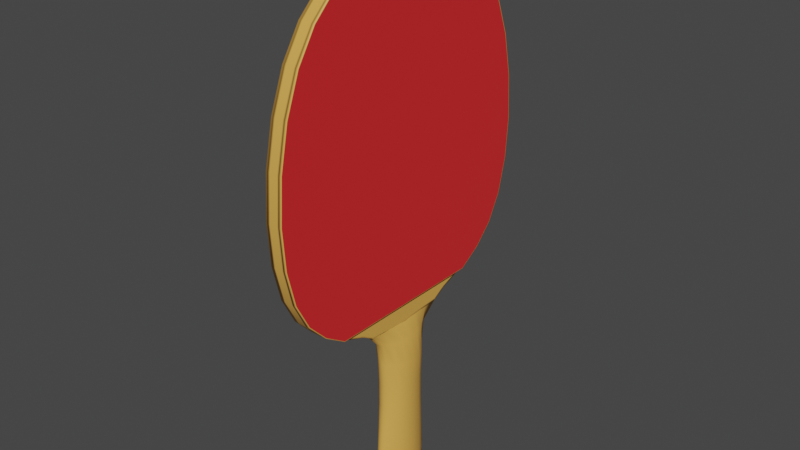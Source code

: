 # Source: ping_pong_paddle.blend  (saved by Blender 2.80.75; exported with 4.5.12 LTS)
import bpy
from mathutils import Matrix  # noqa: F401  (used for matrix-valued properties, if any)

bpy.ops.wm.read_factory_settings(use_empty=True)
scene = bpy.context.scene
scene.name = 'Scene'

# ---- collections
col_collection = bpy.data.collections.new('Collection'); scene.collection.children.link(col_collection)

# ---- materials (node trees are filled in below, after node groups)
mat_wood = bpy.data.materials.new('wood')
mat_wood.use_transparent_shadow = False
mat_rubber = bpy.data.materials.new('rubber')
mat_rubber.use_transparent_shadow = False
mat_rubber_black = bpy.data.materials.new('rubber black')
mat_rubber_black.use_transparent_shadow = False

# ---- material node trees
mat_wood.use_nodes = True; mat_wood.node_tree.nodes.clear()
_N = mat_wood.node_tree.nodes; _L = mat_wood.node_tree.links
n0 = _N.new('ShaderNodeOutputMaterial'); n0.name = 'Material Output'; n0.location = (300, 300)
n1 = _N.new('ShaderNodeBsdfPrincipled'); n1.name = 'Principled BSDF'; n1.location = (10, 300)
n1.distribution = 'GGX'
n1.subsurface_method = 'BURLEY'
n1.inputs[0].default_value = (0.8, 0.4168, 0.08301, 1.0)
n1.inputs[3].default_value = 1.45
n1.inputs[27].default_value = (0.0, 0.0, 0.0, 1.0)
n1.inputs[28].default_value = 1.0
_L.new(n1.outputs[0], n0.inputs[0])
n0.is_active_output = True
mat_rubber.use_nodes = True; mat_rubber.node_tree.nodes.clear()
_N = mat_rubber.node_tree.nodes; _L = mat_rubber.node_tree.links
n0 = _N.new('ShaderNodeOutputMaterial'); n0.name = 'Material Output'; n0.location = (300, 300)
n1 = _N.new('ShaderNodeBsdfPrincipled'); n1.name = 'Principled BSDF'; n1.location = (10, 300)
n1.distribution = 'GGX'
n1.subsurface_method = 'BURLEY'
n1.inputs[0].default_value = (0.8, 0.02428, 0.02739, 1.0)
n1.inputs[3].default_value = 1.45
n1.inputs[27].default_value = (0.0, 0.0, 0.0, 1.0)
n1.inputs[28].default_value = 1.0
_L.new(n1.outputs[0], n0.inputs[0])
n0.is_active_output = True
mat_rubber_black.use_nodes = True; mat_rubber_black.node_tree.nodes.clear()
_N = mat_rubber_black.node_tree.nodes; _L = mat_rubber_black.node_tree.links
n0 = _N.new('ShaderNodeOutputMaterial'); n0.name = 'Material Output'; n0.location = (300, 300)
n1 = _N.new('ShaderNodeBsdfPrincipled'); n1.name = 'Principled BSDF'; n1.location = (10, 300)
n1.distribution = 'GGX'
n1.subsurface_method = 'BURLEY'
n1.inputs[0].default_value = (0.01109, 0.01109, 0.01109, 1.0)
n1.inputs[3].default_value = 1.45
n1.inputs[27].default_value = (0.0, 0.0, 0.0, 1.0)
n1.inputs[28].default_value = 1.0
_L.new(n1.outputs[0], n0.inputs[0])
n0.is_active_output = True

# ---- world
world_world = bpy.data.worlds.new('World'); scene.world = world_world
world_world.use_nodes = True; world_world.node_tree.nodes.clear()
_N = world_world.node_tree.nodes; _L = world_world.node_tree.links
n0 = _N.new('ShaderNodeOutputWorld'); n0.name = 'World Output'; n0.location = (300, 300)
n1 = _N.new('ShaderNodeBackground'); n1.name = 'Background'; n1.location = (10, 300)
n1.inputs[0].default_value = (0.05088, 0.05088, 0.05088, 1.0)
_L.new(n1.outputs[0], n0.inputs[0])
n0.is_active_output = True
world_world.color = (0.05088, 0.05088, 0.05088)
world_world.use_sun_shadow = False
world_world.sun_shadow_jitter_overblur = 0.0

# ---- meshes
me_cylinder_001 = bpy.data.meshes.new('Cylinder.001')
me_cylinder_001.from_pydata([(0.0382, 0.2927, -1.305), (-0.0382, 0.2927, -1.305), (0.03994, 7.55e-08, -1.322), (-0.03995, 7.55e-08, -1.322), (0.0382, -0.2927, -1.305), (-0.0382, -0.2927, -1.305), (-0.04846, 0.1571, -2.397), (0.04846, 0.1571, -2.397), (0.09863, 4.049e-07, -2.403), (-0.09863, 4.049e-07, -2.403), (0.04846, -0.1571, -2.397), (-0.04846, -0.1571, -2.397), (-0.08206, 1.058e-07, -1.425), (-0.1095, 1.586e-07, -1.584), (-0.1095, 2.047e-07, -1.744), (-0.1095, 2.453e-07, -1.904), (-0.1095, 2.902e-07, -2.064), (-0.1095, 3.418e-07, -2.223), (-0.03307, 0.1799, -2.206), (-0.03528, 0.1673, -2.047), (-0.03831, 0.1545, -1.887), (-0.03831, 0.1545, -1.727), (-0.03528, 0.1673, -1.567), (-0.03008, 0.193, -1.408), (0.03307, 0.1799, -2.206), (0.03528, 0.1673, -2.047), (0.03831, 0.1545, -1.887), (0.03831, 0.1545, -1.727), (0.03528, 0.1673, -1.567), (0.03008, 0.193, -1.408), (-0.03008, -0.193, -1.408), (-0.03528, -0.1673, -1.567), (-0.03831, -0.1545, -1.727), (-0.03831, -0.1545, -1.887), (-0.03528, -0.1673, -2.047), (-0.03307, -0.1799, -2.206), (0.1095, 3.418e-07, -2.223), (0.1095, 2.902e-07, -2.064), (0.1095, 2.453e-07, -1.904), (0.1095, 2.047e-07, -1.744), (0.1095, 1.586e-07, -1.584), (0.08206, 1.058e-07, -1.425), (0.03008, -0.193, -1.408), (0.03528, -0.1673, -1.567), (0.03831, -0.1545, -1.727), (0.03831, -0.1545, -1.887), (0.03528, -0.1673, -2.047), (0.03307, -0.1799, -2.206), (-0.1088, 3.908e-07, -2.39), (-0.03283, -0.1816, -2.377), (0.03284, -0.1816, -2.377), (-0.03283, 0.1816, -2.377), (0.03284, 0.1816, -2.377), (0.1088, 3.908e-07, -2.39), (-0.03215, 0.1876, -2.339), (0.03215, 0.1876, -2.339), (0.1095, 3.809e-07, -2.356), (-0.1095, 3.809e-07, -2.356), (-0.03215, -0.1876, -2.339), (0.03215, -0.1876, -2.339), (0.0403, 0.1952, -1.311), (0.03636, 0.09758, -1.316), (-0.03637, 0.09758, -1.316), (-0.0403, 0.1952, -1.311), (0.07739, 0.1072, -2.4), (0.09488, 0.05361, -2.403), (-0.09487, 0.05361, -2.403), (-0.07738, 0.1072, -2.4), (0.05445, 0.1395, -1.413), (0.07986, 0.06975, -1.419), (0.07625, 0.1209, -1.573), (0.1051, 0.06047, -1.579), (0.07982, 0.1117, -1.733), (0.1056, 0.05587, -1.739), (0.07982, 0.1117, -1.893), (0.1056, 0.05587, -1.898), (0.07625, 0.1209, -2.052), (0.1051, 0.06047, -2.058), (0.07275, 0.1301, -2.212), (0.1045, 0.06503, -2.218), (-0.07986, 0.06975, -1.419), (-0.05446, 0.1395, -1.413), (-0.1051, 0.06047, -1.579), (-0.07625, 0.1209, -1.573), (-0.1056, 0.05587, -1.739), (-0.07982, 0.1117, -1.733), (-0.1056, 0.05587, -1.898), (-0.07982, 0.1117, -1.893), (-0.1051, 0.06047, -2.058), (-0.07625, 0.1209, -2.052), (-0.1045, 0.06503, -2.218), (-0.07275, 0.1301, -2.212), (0.07272, 0.1352, -2.385), (0.1038, 0.06565, -2.389), (-0.1038, 0.06565, -2.389), (-0.07272, 0.1352, -2.385), (-0.1041, 0.06781, -2.35), (-0.07065, 0.1356, -2.344), (0.07066, 0.1356, -2.344), (0.1041, 0.06781, -2.35), (0.03636, -0.09758, -1.316), (0.0403, -0.1952, -1.311), (-0.0403, -0.1952, -1.311), (-0.03637, -0.09758, -1.316), (0.09488, -0.0536, -2.403), (0.07739, -0.1072, -2.4), (-0.07738, -0.1072, -2.4), (-0.09487, -0.0536, -2.403), (0.07986, -0.06975, -1.419), (0.05445, -0.1395, -1.413), (0.1051, -0.06047, -1.579), (0.07625, -0.1209, -1.573), (0.1056, -0.05587, -1.739), (0.07982, -0.1117, -1.733), (0.1056, -0.05587, -1.898), (0.07982, -0.1117, -1.893), (0.1051, -0.06047, -2.058), (0.07625, -0.1209, -2.052), (0.1045, -0.06503, -2.218), (0.07275, -0.1301, -2.212), (-0.05446, -0.1395, -1.413), (-0.07986, -0.06975, -1.419), (-0.07625, -0.1209, -1.573), (-0.1051, -0.06047, -1.579), (-0.07982, -0.1117, -1.733), (-0.1056, -0.05587, -1.739), (-0.07982, -0.1117, -1.893), (-0.1056, -0.05587, -1.898), (-0.07625, -0.1209, -2.052), (-0.1051, -0.06047, -2.058), (-0.07275, -0.1301, -2.212), (-0.1045, -0.06503, -2.218), (0.1038, -0.06565, -2.389), (0.07272, -0.1352, -2.385), (-0.07272, -0.1352, -2.385), (-0.1038, -0.06565, -2.389), (-0.07065, -0.1356, -2.344), (-0.1041, -0.0678, -2.35), (0.1041, -0.0678, -2.35), (0.07066, -0.1356, -2.344), (-0.01273, 0.2927, -1.305), (0.01273, 0.2927, -1.305), (-0.01273, -0.2927, -1.305), (0.01273, -0.2927, -1.305), (-0.01525, 0.1727, -2.397), (0.01526, 0.1727, -2.397), (-0.03816, 4.049e-07, -2.406), (0.03817, 4.049e-07, -2.406), (-0.01525, -0.1727, -2.397), (0.01526, -0.1727, -2.397), (0.01051, -0.2093, -1.408), (-0.0105, -0.2093, -1.408), (0.01176, -0.1814, -1.567), (-0.01176, -0.1814, -1.567), (0.01277, -0.1676, -1.727), (-0.01277, -0.1676, -1.727), (0.01277, -0.1676, -1.887), (-0.01277, -0.1676, -1.887), (0.01176, -0.1814, -2.047), (-0.01176, -0.1814, -2.047), (0.01102, -0.1951, -2.206), (-0.01102, -0.1951, -2.206), (-0.0105, 0.2093, -1.408), (0.01051, 0.2093, -1.408), (-0.01176, 0.1814, -1.567), (0.01176, 0.1814, -1.567), (-0.01277, 0.1676, -1.727), (0.01277, 0.1676, -1.727), (-0.01277, 0.1676, -1.887), (0.01277, 0.1676, -1.887), (-0.01176, 0.1814, -2.047), (0.01176, 0.1814, -2.047), (-0.01102, 0.1951, -2.206), (0.01102, 0.1951, -2.206), (0.01095, -0.197, -2.377), (-0.01094, -0.197, -2.377), (-0.01094, 0.197, -2.377), (0.01095, 0.197, -2.377), (-0.01071, 0.2034, -2.339), (0.01072, 0.2034, -2.339), (0.01072, -0.2034, -2.339), (-0.01071, -0.2034, -2.339), (-0.03034, 0.1072, -2.4), (0.03035, 0.1072, -2.4), (-0.0372, 0.05361, -2.403), (0.03721, 0.05361, -2.403), (-0.0372, -0.0536, -2.403), (0.03721, -0.0536, -2.403), (-0.03034, -0.1072, -2.4), (0.03035, -0.1072, -2.4), (0.02645, 1.0, -0.2942), (-0.02645, 1.0, -0.2942), (0.02645, 0.9808, -0.5575), (-0.02645, 0.9808, -0.5575), (0.02645, 0.9239, -0.7881), (-0.02645, 0.9239, -0.7881), (0.02645, 0.8315, -0.9642), (-0.02645, 0.8315, -0.9642), (0.02645, 0.7071, -1.093), (-0.02645, 0.7071, -1.093), (0.0382, 0.4905, -1.203), (-0.0382, 0.4905, -1.203), (0.0382, 0.3779, -1.244), (-0.0382, 0.3779, -1.244), (0.0382, 0.2927, -1.305), (-0.0382, 0.2927, -1.305), (0.0382, 7.55e-08, -1.322), (-0.0382, 7.55e-08, -1.322), (0.0382, -0.2927, -1.305), (-0.0382, -0.2927, -1.305), (0.0382, -0.3779, -1.244), (-0.0382, -0.3779, -1.244), (0.0382, -0.4905, -1.203), (-0.0382, -0.4905, -1.203), (0.02645, -0.7071, -1.093), (-0.02645, -0.7071, -1.093), (0.02645, -0.8315, -0.9642), (-0.02645, -0.8315, -0.9642), (0.02645, -0.9239, -0.7881), (-0.02645, -0.9239, -0.7881), (0.02645, -0.9808, -0.5575), (-0.02645, -0.9808, -0.5575), (0.02645, -1.0, -0.2942), (-0.02645, -1.0, -0.2942), (0.02645, -0.9808, -0.01151), (-0.02645, -0.9808, -0.01151), (0.02645, -0.9239, 0.2635), (-0.02645, -0.9239, 0.2635), (0.02645, -0.8315, 0.507), (-0.02645, -0.8315, 0.507), (0.02645, -0.7071, 0.7002), (-0.02645, -0.7071, 0.7002), (0.02645, -0.5556, 0.8453), (-0.02645, -0.5556, 0.8453), (0.02645, -0.3827, 0.9578), (-0.02645, -0.3827, 0.9578), (0.02645, -0.1951, 1.025), (-0.02645, -0.1951, 1.025), (0.02645, 9.656e-07, 1.044), (-0.02645, 9.656e-07, 1.044), (0.02645, 0.1951, 1.025), (-0.02645, 0.1951, 1.025), (0.02645, 0.3827, 0.9578), (-0.02645, 0.3827, 0.9578), (0.02645, 0.5556, 0.8453), (-0.02645, 0.5556, 0.8453), (0.02645, 0.7071, 0.7002), (-0.02645, 0.7071, 0.7002), (0.02645, 0.8315, 0.507), (-0.02645, 0.8315, 0.507), (0.02645, 0.9239, 0.2635), (-0.02645, 0.9239, 0.2635), (0.02645, 0.9808, -0.01151), (-0.02645, 0.9808, -0.01151), (0.0382, 1.0, -0.2942), (0.0382, 0.9808, -0.5575), (-0.0382, 0.9808, -0.5575), (-0.0382, 1.0, -0.2942), (0.0382, 0.9239, -0.7881), (-0.0382, 0.9239, -0.7881), (0.0382, 0.8315, -0.9642), (-0.0382, 0.8315, -0.9642), (0.0382, 0.7071, -1.093), (-0.0382, 0.7071, -1.093), (0.0382, 0.5556, -1.191), (-0.0382, 0.5556, -1.191), (0.0382, -0.5556, -1.191), (0.0382, -0.7071, -1.093), (-0.0382, -0.7071, -1.093), (-0.0382, -0.5556, -1.191), (0.0382, -0.8315, -0.9642), (-0.0382, -0.8315, -0.9642), (0.0382, -0.9239, -0.7881), (-0.0382, -0.9239, -0.7881), (0.0382, -0.9808, -0.5575), (-0.0382, -0.9808, -0.5575), (0.0382, -1.0, -0.2942), (-0.0382, -1.0, -0.2942), (0.0382, -0.9808, -0.01151), (-0.0382, -0.9808, -0.01151), (0.0382, -0.9239, 0.2635), (-0.0382, -0.9239, 0.2635), (0.0382, -0.8315, 0.507), (-0.0382, -0.8315, 0.507), (0.0382, -0.7071, 0.7002), (-0.0382, -0.7071, 0.7002), (0.0382, -0.5556, 0.8453), (-0.0382, -0.5556, 0.8453), (0.0382, -0.3827, 0.9578), (-0.0382, -0.3827, 0.9578), (0.0382, -0.1951, 1.025), (-0.0382, -0.1951, 1.025), (0.0382, 9.656e-07, 1.044), (-0.0382, 9.656e-07, 1.044), (0.0382, 0.1951, 1.025), (-0.0382, 0.1951, 1.025), (0.0382, 0.3827, 0.9578), (-0.0382, 0.3827, 0.9578), (0.0382, 0.5556, 0.8453), (-0.0382, 0.5556, 0.8453), (0.0382, 0.7071, 0.7002), (-0.0382, 0.7071, 0.7002), (0.0382, 0.8315, 0.507), (-0.0382, 0.8315, 0.507), (0.0382, 0.9239, 0.2635), (-0.0382, 0.9239, 0.2635), (0.0382, 0.9808, -0.01151), (-0.0382, 0.9808, -0.01151), (0.0382, 1.0, -0.2942), (0.0382, 0.9808, -0.5575), (-0.0382, 0.9808, -0.5575), (-0.0382, 1.0, -0.2942), (0.0382, 0.9239, -0.7881), (-0.0382, 0.9239, -0.7881), (0.0382, 0.8315, -0.9642), (-0.0382, 0.8315, -0.9642), (0.0382, 0.7071, -1.093), (-0.0382, 0.7071, -1.093), (0.0382, 0.5556, -1.191), (-0.0382, 0.5556, -1.191), (0.0382, -0.5556, -1.191), (0.0382, -0.7071, -1.093), (-0.0382, -0.7071, -1.093), (-0.0382, -0.5556, -1.191), (0.0382, -0.8315, -0.9642), (-0.0382, -0.8315, -0.9642), (0.0382, -0.9239, -0.7881), (-0.0382, -0.9239, -0.7881), (0.0382, -0.9808, -0.5575), (-0.0382, -0.9808, -0.5575), (0.0382, -1.0, -0.2942), (-0.0382, -1.0, -0.2942), (0.0382, -0.9808, -0.01151), (-0.0382, -0.9808, -0.01151), (0.0382, -0.9239, 0.2635), (-0.0382, -0.9239, 0.2635), (0.0382, -0.8315, 0.507), (-0.0382, -0.8315, 0.507), (0.0382, -0.7071, 0.7002), (-0.0382, -0.7071, 0.7002), (0.0382, -0.5556, 0.8453), (-0.0382, -0.5556, 0.8453), (0.0382, -0.3827, 0.9578), (-0.0382, -0.3827, 0.9578), (0.0382, -0.1951, 1.025), (-0.0382, -0.1951, 1.025), (0.0382, 9.656e-07, 1.044), (-0.0382, 9.656e-07, 1.044), (0.0382, 0.1951, 1.025), (-0.0382, 0.1951, 1.025), (0.0382, 0.3827, 0.9578), (-0.0382, 0.3827, 0.9578), (0.0382, 0.5556, 0.8453), (-0.0382, 0.5556, 0.8453), (0.0382, 0.7071, 0.7002), (-0.0382, 0.7071, 0.7002), (0.0382, 0.8315, 0.507), (-0.0382, 0.8315, 0.507), (0.0382, 0.9239, 0.2635), (-0.0382, 0.9239, 0.2635), (0.0382, 0.9808, -0.01151), (-0.0382, 0.9808, -0.01151), (0.05469, 0.9955, -0.2942), (0.05469, 0.9764, -0.5568), (0.05469, 0.9197, -0.7865), (0.05469, 0.8278, -0.9615), (0.05469, 0.7042, -1.09), (0.05469, 0.5543, -1.187), (0.05469, -0.5543, -1.187), (0.05469, -0.7042, -1.09), (0.05469, -0.8278, -0.9615), (0.05469, -0.9197, -0.7865), (0.05469, -0.9764, -0.5568), (0.05469, -0.9955, -0.2942), (0.05469, -0.9763, -0.01212), (0.05469, -0.9196, 0.2623), (0.05469, -0.8275, 0.5049), (0.05469, -0.7036, 0.6973), (0.05469, -0.5528, 0.8418), (0.05469, -0.3807, 0.9538), (0.05469, -0.1941, 1.021), (0.05469, 9.601e-07, 1.04), (0.05469, 0.1941, 1.021), (0.05469, 0.3807, 0.9538), (0.05469, 0.5528, 0.8418), (0.05469, 0.7036, 0.6973), (0.05469, 0.8275, 0.5049), (0.05469, 0.9196, 0.2623), (0.05469, 0.9764, -0.01212), (-0.05363, 0.9764, -0.5568), (-0.05363, 0.9955, -0.2942), (-0.05363, 0.9197, -0.7865), (-0.05363, 0.8278, -0.9615), (-0.05363, 0.7042, -1.09), (-0.05363, 0.5543, -1.187), (-0.05363, -0.7042, -1.09), (-0.05363, -0.5543, -1.187), (-0.05363, -0.8278, -0.9615), (-0.05363, -0.9197, -0.7865), (-0.05363, -0.9764, -0.5568), (-0.05363, -0.9955, -0.2942), (-0.05363, -0.9763, -0.01212), (-0.05363, -0.9196, 0.2623), (-0.05363, -0.8275, 0.5049), (-0.05363, -0.7036, 0.6973), (-0.05363, -0.5528, 0.8418), (-0.05363, -0.3807, 0.9538), (-0.05363, -0.1941, 1.021), (-0.05363, 9.601e-07, 1.04), (-0.05363, 0.1941, 1.021), (-0.05363, 0.3807, 0.9538), (-0.05363, 0.5528, 0.8418), (-0.05363, 0.7036, 0.6973), (-0.05363, 0.8275, 0.5049), (-0.05363, 0.9196, 0.2623), (-0.05363, 0.9764, -0.01212), (0.05469, 1.0, -0.2942), (0.05469, 0.9808, -0.5575), (0.05469, 0.9239, -0.7881), (0.05469, 0.8315, -0.9642), (0.05469, 0.7071, -1.093), (0.05469, 0.5556, -1.191), (0.05469, -0.5556, -1.191), (0.05469, -0.7071, -1.093), (0.05469, -0.8315, -0.9642), (0.05469, -0.9239, -0.7881), (0.05469, -0.9808, -0.5575), (0.05469, -1.0, -0.2942), (0.05469, -0.9808, -0.01151), (0.05469, -0.9239, 0.2635), (0.05469, -0.8315, 0.507), (0.05469, -0.7071, 0.7002), (0.05469, -0.5556, 0.8453), (0.05469, -0.3827, 0.9578), (0.05469, -0.1951, 1.025), (0.05469, 9.656e-07, 1.044), (0.05469, 0.1951, 1.025), (0.05469, 0.3827, 0.9578), (0.05469, 0.5556, 0.8453), (0.05469, 0.7071, 0.7002), (0.05469, 0.8315, 0.507), (0.05469, 0.9239, 0.2635), (0.05469, 0.9808, -0.01151), (-0.05363, 0.9808, -0.5575), (-0.05363, 1.0, -0.2942), (-0.05363, 0.9239, -0.7881), (-0.05363, 0.8315, -0.9642), (-0.05363, 0.7071, -1.093), (-0.05363, 0.5556, -1.191), (-0.05363, -0.7071, -1.093), (-0.05363, -0.5556, -1.191), (-0.05363, -0.8315, -0.9642), (-0.05363, -0.9239, -0.7881), (-0.05363, -0.9808, -0.5575), (-0.05363, -1.0, -0.2942), (-0.05363, -0.9808, -0.01151), (-0.05363, -0.9239, 0.2635), (-0.05363, -0.8315, 0.507), (-0.05363, -0.7071, 0.7002), (-0.05363, -0.5556, 0.8453), (-0.05363, -0.3827, 0.9578), (-0.05363, -0.1951, 1.025), (-0.05363, 9.656e-07, 1.044), (-0.05363, 0.1951, 1.025), (-0.05363, 0.3827, 0.9578), (-0.05363, 0.5556, 0.8453), (-0.05363, 0.7071, 0.7002), (-0.05363, 0.8315, 0.507), (-0.05363, 0.9239, 0.2635), (-0.05363, 0.9808, -0.01151), (0.02645, 0.5556, -1.191), (0.02645, 0.3827, -1.254), (-0.02645, 0.3827, -1.254), (-0.02645, 0.5556, -1.191), (0.0382, 7.316e-08, -1.311), (0.0382, 0.2894, -1.294), (-0.0382, 0.2894, -1.294), (-0.0382, 7.316e-08, -1.311), (0.0382, -0.2894, -1.294), (-0.0382, -0.2894, -1.294), (0.02645, -0.3827, -1.254), (-0.02645, -0.3827, -1.254), (0.02645, -0.5556, -1.191), (-0.02645, -0.5556, -1.191), (0.0382, 1.0, -0.2942), (0.0382, 0.9808, -0.5575), (-0.0382, 0.9808, -0.5575), (-0.0382, 1.0, -0.2942), (0.0382, 0.9239, -0.7881), (-0.0382, 0.9239, -0.7881), (0.0382, 0.8315, -0.9642), (-0.0382, 0.8315, -0.9642), (0.0382, 0.7071, -1.093), (-0.0382, 0.7071, -1.093), (0.0382, 0.5556, -1.191), (-0.0382, 0.5556, -1.191), (0.0382, 0.3827, -1.254), (-0.0382, 0.3827, -1.254), (-0.02645, -0.303, -1.299), (0.02645, 0.303, -1.299), (-0.02645, 0.303, -1.299), (0.02645, -0.303, -1.299), (0.0382, -0.3827, -1.254), (-0.0382, -0.3827, -1.254), (0.0382, -0.5556, -1.191), (-0.0382, -0.5556, -1.191), (0.0382, -0.7071, -1.093), (-0.0382, -0.7071, -1.093), (0.0382, -0.8315, -0.9642), (-0.0382, -0.8315, -0.9642), (0.0382, -0.9239, -0.7881), (-0.0382, -0.9239, -0.7881), (0.0382, -0.9808, -0.5575), (-0.0382, -0.9808, -0.5575), (0.0382, -1.0, -0.2942), (-0.0382, -1.0, -0.2942), (0.0382, -0.9808, -0.01151), (-0.0382, -0.9808, -0.01151), (0.0382, -0.9239, 0.2635), (-0.0382, -0.9239, 0.2635), (0.0382, -0.8315, 0.507), (-0.0382, -0.8315, 0.507), (0.0382, -0.7071, 0.7002), (-0.0382, -0.7071, 0.7002), (0.0382, -0.5556, 0.8453), (-0.0382, -0.5556, 0.8453), (0.0382, -0.3827, 0.9578), (-0.0382, -0.3827, 0.9578), (0.0382, -0.1951, 1.025), (-0.0382, -0.1951, 1.025), (0.0382, 9.656e-07, 1.044), (-0.0382, 9.656e-07, 1.044), (0.0382, 0.1951, 1.025), (-0.0382, 0.1951, 1.025), (0.0382, 0.3827, 0.9578), (-0.0382, 0.3827, 0.9578), (0.0382, 0.5556, 0.8453), (-0.0382, 0.5556, 0.8453), (0.0382, 0.7071, 0.7002), (-0.0382, 0.7071, 0.7002), (0.0382, 0.8315, 0.507), (-0.0382, 0.8315, 0.507), (0.0382, 0.9239, 0.2635), (-0.0382, 0.9239, 0.2635), (0.0382, 0.9808, -0.01151), (-0.0382, 0.9808, -0.01151)], [], [(176, 51, 6, 144), (94, 48, 9, 66), (184, 66, 9, 146), (188, 106, 11, 148), (134, 49, 11, 106), (92, 52, 7, 64), (174, 50, 10, 149), (132, 53, 8, 104), (100, 2, 41, 108), (108, 41, 40, 110), (110, 40, 39, 112), (112, 39, 38, 114), (114, 38, 37, 116), (116, 37, 36, 118), (143, 4, 42, 150), (150, 42, 43, 152), (152, 43, 44, 154), (154, 44, 45, 156), (156, 45, 46, 158), (158, 46, 47, 160), (60, 0, 29, 68), (68, 29, 28, 70), (70, 28, 27, 72), (72, 27, 26, 74), (74, 26, 25, 76), (76, 25, 24, 78), (102, 5, 30, 120), (120, 30, 31, 122), (122, 31, 32, 124), (124, 32, 33, 126), (126, 33, 34, 128), (128, 34, 35, 130), (62, 3, 12, 80), (80, 12, 13, 82), (82, 13, 14, 84), (84, 14, 15, 86), (86, 15, 16, 88), (88, 16, 17, 90), (140, 1, 23, 162), (162, 23, 22, 164), (164, 22, 21, 166), (166, 21, 20, 168), (168, 20, 19, 170), (170, 19, 18, 172), (138, 56, 53, 132), (180, 59, 50, 174), (98, 55, 52, 92), (136, 58, 49, 134), (96, 57, 48, 94), (178, 54, 51, 176), (172, 18, 54, 178), (90, 17, 57, 96), (130, 35, 58, 136), (78, 24, 55, 98), (160, 47, 59, 180), (118, 36, 56, 138), (36, 79, 99, 56), (79, 78, 98, 99), (18, 91, 97, 54), (91, 90, 96, 97), (54, 97, 95, 51), (97, 96, 94, 95), (56, 99, 93, 53), (99, 98, 92, 93), (19, 89, 91, 18), (89, 88, 90, 91), (20, 87, 89, 19), (87, 86, 88, 89), (21, 85, 87, 20), (85, 84, 86, 87), (22, 83, 85, 21), (83, 82, 84, 85), (23, 81, 83, 22), (81, 80, 82, 83), (1, 63, 81, 23), (63, 62, 80, 81), (37, 77, 79, 36), (77, 76, 78, 79), (38, 75, 77, 37), (75, 74, 76, 77), (39, 73, 75, 38), (73, 72, 74, 75), (40, 71, 73, 39), (71, 70, 72, 73), (41, 69, 71, 40), (69, 68, 70, 71), (2, 61, 69, 41), (61, 60, 68, 69), (53, 93, 65, 8), (93, 92, 64, 65), (144, 6, 67, 182), (182, 67, 66, 184), (51, 95, 67, 6), (95, 94, 66, 67), (47, 119, 139, 59), (119, 118, 138, 139), (17, 131, 137, 57), (131, 130, 136, 137), (57, 137, 135, 48), (137, 136, 134, 135), (59, 139, 133, 50), (139, 138, 132, 133), (16, 129, 131, 17), (129, 128, 130, 131), (15, 127, 129, 16), (127, 126, 128, 129), (14, 125, 127, 15), (125, 124, 126, 127), (13, 123, 125, 14), (123, 122, 124, 125), (12, 121, 123, 13), (121, 120, 122, 123), (3, 103, 121, 12), (103, 102, 120, 121), (46, 117, 119, 47), (117, 116, 118, 119), (45, 115, 117, 46), (115, 114, 116, 117), (44, 113, 115, 45), (113, 112, 114, 115), (43, 111, 113, 44), (111, 110, 112, 113), (42, 109, 111, 43), (109, 108, 110, 111), (4, 101, 109, 42), (101, 100, 108, 109), (50, 133, 105, 10), (133, 132, 104, 105), (48, 135, 107, 9), (135, 134, 106, 107), (146, 9, 107, 186), (186, 107, 106, 188), (104, 187, 189, 105), (187, 186, 188, 189), (8, 147, 187, 104), (147, 146, 186, 187), (64, 183, 185, 65), (183, 182, 184, 185), (7, 145, 183, 64), (145, 144, 182, 183), (35, 161, 181, 58), (161, 160, 180, 181), (24, 173, 179, 55), (173, 172, 178, 179), (55, 179, 177, 52), (179, 178, 176, 177), (58, 181, 175, 49), (181, 180, 174, 175), (25, 171, 173, 24), (171, 170, 172, 173), (26, 169, 171, 25), (169, 168, 170, 171), (27, 167, 169, 26), (167, 166, 168, 169), (28, 165, 167, 27), (165, 164, 166, 167), (29, 163, 165, 28), (163, 162, 164, 165), (0, 141, 163, 29), (141, 140, 162, 163), (34, 159, 161, 35), (159, 158, 160, 161), (33, 157, 159, 34), (157, 156, 158, 159), (32, 155, 157, 33), (155, 154, 156, 157), (31, 153, 155, 32), (153, 152, 154, 155), (30, 151, 153, 31), (151, 150, 152, 153), (5, 142, 151, 30), (142, 143, 150, 151), (49, 175, 148, 11), (175, 174, 149, 148), (105, 189, 149, 10), (189, 188, 148, 149), (65, 185, 147, 8), (185, 184, 146, 147), (52, 177, 145, 7), (177, 176, 144, 145), (190, 191, 193, 192), (192, 193, 195, 194), (194, 195, 197, 196), (196, 197, 199, 198), (198, 199, 473, 470), (470, 473, 472, 471), (471, 472, 500, 499), (501, 498, 481, 480), (480, 481, 483, 482), (482, 483, 215, 214), (214, 215, 217, 216), (216, 217, 219, 218), (218, 219, 221, 220), (220, 221, 223, 222), (222, 223, 225, 224), (224, 225, 227, 226), (226, 227, 229, 228), (228, 229, 231, 230), (230, 231, 233, 232), (232, 233, 235, 234), (234, 235, 237, 236), (236, 237, 239, 238), (238, 239, 241, 240), (240, 241, 243, 242), (242, 243, 245, 244), (244, 245, 247, 246), (246, 247, 249, 248), (248, 249, 251, 250), (203, 211, 479, 477, 476), (250, 251, 253, 252), (252, 253, 191, 190), (210, 202, 475, 474, 478), (494, 504, 266, 264), (518, 520, 282, 280), (260, 262, 316, 314), (288, 290, 344, 342), (536, 538, 300, 298), (521, 519, 281, 283), (485, 488, 258, 255), (505, 495, 265, 269), (539, 537, 299, 301), (489, 486, 256, 259), (520, 522, 284, 282), (538, 540, 302, 300), (523, 521, 283, 285), (488, 490, 260, 258), (541, 539, 301, 303), (504, 506, 267, 266), (491, 489, 259, 261), (522, 524, 286, 284), (507, 505, 269, 268), (540, 542, 304, 302), (525, 523, 285, 287), (490, 492, 262, 260), (543, 541, 303, 305), (506, 508, 270, 267), (493, 491, 261, 263), (524, 526, 288, 286), (509, 507, 268, 271), (542, 544, 306, 304), (527, 525, 287, 289), (492, 494, 264, 262), (545, 543, 305, 307), (508, 510, 272, 270), (495, 493, 263, 265), (526, 528, 290, 288), (511, 509, 271, 273), (544, 484, 254, 306), (529, 527, 289, 291), (487, 545, 307, 257), (510, 512, 274, 272), (528, 530, 292, 290), (513, 511, 273, 275), (531, 529, 291, 293), (512, 514, 276, 274), (530, 532, 294, 292), (515, 513, 275, 277), (533, 531, 293, 295), (514, 516, 278, 276), (532, 534, 296, 294), (517, 515, 277, 279), (535, 533, 295, 297), (516, 518, 280, 278), (484, 485, 255, 254), (534, 536, 298, 296), (519, 517, 279, 281), (486, 487, 257, 256), (537, 535, 297, 299), (346, 348, 436, 435), (311, 361, 469, 444), (291, 289, 343, 345), (263, 261, 315, 317), (290, 292, 346, 344), (262, 264, 318, 316), (293, 291, 345, 347), (265, 263, 317, 319), (292, 294, 348, 346), (266, 267, 321, 320), (295, 293, 347, 349), (268, 269, 323, 322), (294, 296, 350, 348), (267, 270, 324, 321), (297, 295, 349, 351), (271, 268, 322, 325), (296, 298, 352, 350), (270, 272, 326, 324), (299, 297, 351, 353), (273, 271, 325, 327), (298, 300, 354, 352), (272, 274, 328, 326), (301, 299, 353, 355), (275, 273, 327, 329), (300, 302, 356, 354), (274, 276, 330, 328), (303, 301, 355, 357), (277, 275, 329, 331), (302, 304, 358, 356), (276, 278, 332, 330), (305, 303, 357, 359), (279, 277, 331, 333), (304, 306, 360, 358), (278, 280, 334, 332), (307, 305, 359, 361), (281, 279, 333, 335), (306, 254, 308, 360), (280, 282, 336, 334), (257, 307, 361, 311), (283, 281, 335, 337), (264, 266, 320, 318), (282, 284, 338, 336), (254, 255, 309, 308), (269, 265, 319, 323), (285, 283, 337, 339), (256, 257, 311, 310), (284, 286, 340, 338), (255, 258, 312, 309), (287, 285, 339, 341), (259, 256, 310, 313), (286, 288, 342, 340), (258, 260, 314, 312), (289, 287, 341, 343), (261, 259, 313, 315), (362, 363, 364, 365, 366, 367, 368, 369, 370, 371, 372, 373, 374, 375, 376, 377, 378, 379, 380, 381, 382, 383, 384, 385, 386, 387, 388), (324, 326, 425, 424), (354, 356, 440, 439), (332, 334, 429, 428), (308, 309, 417, 416), (318, 320, 422, 421), (340, 342, 433, 432), (316, 318, 421, 420), (348, 350, 437, 436), (326, 328, 426, 425), (356, 358, 441, 440), (334, 336, 430, 429), (309, 312, 418, 417), (342, 344, 434, 433), (320, 321, 423, 422), (350, 352, 438, 437), (328, 330, 427, 426), (358, 360, 442, 441), (336, 338, 431, 430), (312, 314, 419, 418), (344, 346, 435, 434), (321, 324, 424, 423), (352, 354, 439, 438), (330, 332, 428, 427), (360, 308, 416, 442), (338, 340, 432, 431), (314, 316, 420, 419), (389, 390, 415, 414, 413, 412, 411, 410, 409, 408, 407, 406, 405, 404, 403, 402, 401, 400, 399, 398, 397, 395, 396, 394, 393, 392, 391), (341, 339, 458, 459), (317, 315, 446, 447), (349, 347, 462, 463), (327, 325, 451, 452), (357, 355, 466, 467), (335, 333, 455, 456), (310, 311, 444, 443), (323, 319, 448, 450), (343, 341, 459, 460), (319, 317, 447, 448), (351, 349, 463, 464), (329, 327, 452, 453), (359, 357, 467, 468), (337, 335, 456, 457), (313, 310, 443, 445), (345, 343, 460, 461), (322, 323, 450, 449), (353, 351, 464, 465), (331, 329, 453, 454), (361, 359, 468, 469), (339, 337, 457, 458), (315, 313, 445, 446), (347, 345, 461, 462), (325, 322, 449, 451), (355, 353, 465, 466), (333, 331, 454, 455), (363, 362, 416, 417), (364, 363, 417, 418), (365, 364, 418, 419), (366, 365, 419, 420), (367, 366, 420, 421), (369, 368, 422, 423), (370, 369, 423, 424), (371, 370, 424, 425), (372, 371, 425, 426), (373, 372, 426, 427), (374, 373, 427, 428), (375, 374, 428, 429), (376, 375, 429, 430), (377, 376, 430, 431), (378, 377, 431, 432), (379, 378, 432, 433), (380, 379, 433, 434), (381, 380, 434, 435), (382, 381, 435, 436), (383, 382, 436, 437), (384, 383, 437, 438), (385, 384, 438, 439), (386, 385, 439, 440), (387, 386, 440, 441), (388, 387, 441, 442), (362, 388, 442, 416), (368, 367, 421, 422), (390, 389, 443, 444), (389, 391, 445, 443), (391, 392, 446, 445), (392, 393, 447, 446), (393, 394, 448, 447), (396, 395, 449, 450), (395, 397, 451, 449), (397, 398, 452, 451), (398, 399, 453, 452), (399, 400, 454, 453), (400, 401, 455, 454), (401, 402, 456, 455), (402, 403, 457, 456), (403, 404, 458, 457), (404, 405, 459, 458), (405, 406, 460, 459), (406, 407, 461, 460), (407, 408, 462, 461), (408, 409, 463, 462), (409, 410, 464, 463), (410, 411, 465, 464), (411, 412, 466, 465), (412, 413, 467, 466), (413, 414, 468, 467), (414, 415, 469, 468), (415, 390, 444, 469), (394, 396, 450, 448), (202, 200, 494, 496), (201, 203, 497, 495), (475, 202, 496, 204), (203, 476, 205, 497), (474, 475, 204, 206), (476, 477, 207, 205), (478, 474, 206, 208), (477, 479, 209, 207), (210, 478, 208, 502), (479, 211, 503, 209), (212, 210, 502, 504), (211, 213, 505, 503), (200, 212, 504, 494), (213, 201, 495, 505), (190, 192, 485, 484), (193, 191, 487, 486), (192, 194, 488, 485), (195, 193, 486, 489), (194, 196, 490, 488), (197, 195, 489, 491), (196, 198, 492, 490), (199, 197, 491, 493), (198, 470, 494, 492), (473, 199, 493, 495), (470, 471, 496, 494), (472, 473, 495, 497), (471, 499, 204, 496), (500, 472, 497, 205), (499, 500, 205, 204), (498, 501, 208, 209), (501, 480, 502, 208), (481, 498, 209, 503), (480, 482, 504, 502), (483, 481, 503, 505), (482, 214, 506, 504), (215, 483, 505, 507), (214, 216, 508, 506), (217, 215, 507, 509), (216, 218, 510, 508), (219, 217, 509, 511), (218, 220, 512, 510), (221, 219, 511, 513), (220, 222, 514, 512), (223, 221, 513, 515), (222, 224, 516, 514), (225, 223, 515, 517), (224, 226, 518, 516), (227, 225, 517, 519), (226, 228, 520, 518), (229, 227, 519, 521), (228, 230, 522, 520), (231, 229, 521, 523), (230, 232, 524, 522), (233, 231, 523, 525), (232, 234, 526, 524), (235, 233, 525, 527), (234, 236, 528, 526), (237, 235, 527, 529), (236, 238, 530, 528), (239, 237, 529, 531), (238, 240, 532, 530), (241, 239, 531, 533), (240, 242, 534, 532), (243, 241, 533, 535), (242, 244, 536, 534), (245, 243, 535, 537), (244, 246, 538, 536), (247, 245, 537, 539), (246, 248, 540, 538), (249, 247, 539, 541), (248, 250, 542, 540), (251, 249, 541, 543), (250, 252, 544, 542), (253, 251, 543, 545), (252, 190, 484, 544), (191, 253, 545, 487), (212, 200, 202, 210), (201, 213, 211, 203)])
me_cylinder_001.polygons.foreach_set('use_smooth', [True] * 508)
me_cylinder_001.polygons.foreach_set('material_index', [0, 0, 0, 0, 0, 0, 0, 0, 0, 0, 0, 0, 0, 0, 0, 0, 0, 0, 0, 0, 0, 0, 0, 0, 0, 0, 0, 0, 0, 0, 0, 0, 0, 0, 0, 0, 0, 0, 0, 0, 0, 0, 0, 0, 0, 0, 0, 0, 0, 0, 0, 0, 0, 0, 0, 0, 0, 0, 0, 0, 0, 0, 0, 0, 0, 0, 0, 0, 0, 0, 0, 0, 0, 0, 0, 0, 0, 0, 0, 0, 0, 0, 0, 0, 0, 0, 0, 0, 0, 0, 0, 0, 0, 0, 0, 0, 0, 0, 0, 0, 0, 0, 0, 0, 0, 0, 0, 0, 0, 0, 0, 0, 0, 0, 0, 0, 0, 0, 0, 0, 0, 0, 0, 0, 0, 0, 0, 0, 0, 0, 0, 0, 0, 0, 0, 0, 0, 0, 0, 0, 0, 0, 0, 0, 0, 0, 0, 0, 0, 0, 0, 0, 0, 0, 0, 0, 0, 0, 0, 0, 0, 0, 0, 0, 0, 0, 0, 0, 0, 0, 0, 0, 0, 0, 0, 0, 0, 0, 0, 0, 0, 0, 0, 0, 0, 0, 0, 0, 0, 0, 0, 0, 0, 0, 0, 0, 0, 0, 0, 0, 0, 0, 0, 0, 0, 0, 0, 0, 0, 0, 0, 0, 0, 0, 0, 0, 0, 0, 0, 0, 0, 0, 0, 0, 0, 0, 0, 0, 0, 0, 0, 0, 0, 0, 0, 0, 0, 0, 0, 0, 0, 0, 0, 0, 0, 0, 0, 0, 0, 0, 0, 0, 0, 0, 0, 0, 0, 0, 0, 0, 0, 0, 0, 0, 0, 0, 0, 0, 0, 0, 0, 0, 0, 0, 0, 0, 0, 0, 0, 0, 0, 0, 0, 0, 0, 0, 0, 0, 0, 0, 0, 0, 0, 0, 0, 0, 0, 0, 0, 0, 0, 0, 0, 0, 0, 0, 0, 0, 0, 0, 0, 0, 0, 0, 0, 0, 0, 0, 0, 0, 0, 0, 1, 0, 0, 0, 0, 0, 0, 0, 0, 0, 0, 0, 0, 0, 0, 0, 0, 0, 0, 0, 0, 0, 0, 0, 0, 0, 0, 2, 0, 0, 0, 0, 0, 0, 0, 0, 0, 0, 0, 0, 0, 0, 0, 0, 0, 0, 0, 0, 0, 0, 0, 0, 0, 0, 0, 0, 0, 0, 0, 0, 0, 0, 0, 0, 0, 0, 0, 0, 0, 0, 0, 0, 0, 0, 0, 0, 0, 0, 0, 0, 0, 0, 0, 0, 0, 0, 0, 0, 0, 0, 0, 0, 0, 0, 0, 0, 0, 0, 0, 0, 0, 0, 0, 0, 0, 0, 0, 0, 0, 0, 0, 0, 0, 0, 0, 0, 0, 0, 0, 0, 0, 0, 0, 0, 0, 0, 0, 0, 0, 0, 0, 0, 0, 0, 0, 0, 0, 0, 0, 0, 0, 0, 0, 0, 0, 0, 0, 0, 0, 0, 0, 0, 0, 0, 0, 0, 0, 0, 0, 0, 0, 0, 0, 0, 0, 0, 0, 0, 0, 0, 0, 0, 0, 0, 0, 0, 0, 0, 0, 0, 0, 0, 0, 0, 0, 0])
_uv = me_cylinder_001.uv_layers.new(name='UVMap')
_uv.uv.foreach_set('vector', [0.7812, 0.8333, 0.7812, 1.0, 0.7812, 1.0, 0.7812, 0.8333, 0.4885, 0.2656, 0.49, 0.25, 0.49, 0.25, 0.4885, 0.2656, 0.7604, 0.8333, 0.7604, 1.0, 0.75, 1.0, 0.75, 0.8333, 0.7292, 0.8333, 0.7292, 1.0, 0.7188, 1.0, 0.7188, 0.8333, 0.4869, 0.2188, 0.4854, 0.2032, 0.4854, 0.2032, 0.4869, 0.2188, 0.9869, 0.2812, 0.9854, 0.2968, 0.9854, 0.2968, 0.9869, 0.2812, 0.7188, 0.6667, 0.7188, 0.5, 0.7188, 0.5, 0.7188, 0.6667, 0.9885, 0.2344, 0.99, 0.25, 0.99, 0.25, 0.9885, 0.2344, 0.9885, 0.2344, 0.99, 0.25, 0.99, 0.25, 0.9885, 0.2344, 0.9885, 0.2344, 0.99, 0.25, 0.99, 0.25, 0.9885, 0.2344, 0.9885, 0.2344, 0.99, 0.25, 0.99, 0.25, 0.9885, 0.2344, 0.9885, 0.2344, 0.99, 0.25, 0.99, 0.25, 0.9885, 0.2344, 0.9885, 0.2344, 0.99, 0.25, 0.99, 0.25, 0.9885, 0.2344, 0.9885, 0.2344, 0.99, 0.25, 0.99, 0.25, 0.9885, 0.2344, 0.7188, 0.6667, 0.7188, 0.5, 0.7188, 0.5, 0.7188, 0.6667, 0.7188, 0.6667, 0.7188, 0.5, 0.7188, 0.5, 0.7188, 0.6667, 0.7188, 0.6667, 0.7188, 0.5, 0.7188, 0.5, 0.7188, 0.6667, 0.7188, 0.6667, 0.7188, 0.5, 0.7188, 0.5, 0.7188, 0.6667, 0.7188, 0.6667, 0.7188, 0.5, 0.7188, 0.5, 0.7187, 0.6667, 0.7187, 0.6667, 0.7188, 0.5, 0.7188, 0.5, 0.7187, 0.6667, 0.9869, 0.2812, 0.9854, 0.2968, 0.9854, 0.2968, 0.9869, 0.2812, 0.9869, 0.2812, 0.9854, 0.2968, 0.9854, 0.2968, 0.9869, 0.2812, 0.9869, 0.2812, 0.9854, 0.2968, 0.9854, 0.2968, 0.9869, 0.2812, 0.9869, 0.2812, 0.9854, 0.2968, 0.9854, 0.2968, 0.9869, 0.2812, 0.9869, 0.2812, 0.9854, 0.2968, 0.9854, 0.2968, 0.9869, 0.2812, 0.9869, 0.2812, 0.9854, 0.2968, 0.9854, 0.2968, 0.9869, 0.2812, 0.4869, 0.2188, 0.4854, 0.2032, 0.4854, 0.2032, 0.4869, 0.2188, 0.4869, 0.2188, 0.4854, 0.2032, 0.4854, 0.2032, 0.4869, 0.2188, 0.4869, 0.2188, 0.4854, 0.2032, 0.4854, 0.2032, 0.4869, 0.2188, 0.4869, 0.2188, 0.4854, 0.2032, 0.4854, 0.2032, 0.4869, 0.2188, 0.4869, 0.2188, 0.4854, 0.2032, 0.4854, 0.2032, 0.4869, 0.2188, 0.4869, 0.2188, 0.4854, 0.2032, 0.4854, 0.2032, 0.4869, 0.2188, 0.4885, 0.2656, 0.49, 0.25, 0.49, 0.25, 0.4885, 0.2656, 0.4885, 0.2656, 0.49, 0.25, 0.49, 0.25, 0.4885, 0.2656, 0.4885, 0.2656, 0.49, 0.25, 0.49, 0.25, 0.4885, 0.2656, 0.4885, 0.2656, 0.49, 0.25, 0.49, 0.25, 0.4885, 0.2656, 0.4885, 0.2656, 0.49, 0.25, 0.49, 0.25, 0.4885, 0.2656, 0.4885, 0.2656, 0.49, 0.25, 0.49, 0.25, 0.4885, 0.2656, 0.7813, 0.8333, 0.7812, 1.0, 0.7812, 1.0, 0.7812, 0.8333, 0.7812, 0.8333, 0.7812, 1.0, 0.7812, 1.0, 0.7813, 0.8333, 0.7813, 0.8333, 0.7812, 1.0, 0.7812, 1.0, 0.7813, 0.8333, 0.7813, 0.8333, 0.7812, 1.0, 0.7812, 1.0, 0.7812, 0.8333, 0.7812, 0.8333, 0.7812, 1.0, 0.7812, 1.0, 0.7812, 0.8333, 0.7812, 0.8333, 0.7812, 1.0, 0.7812, 1.0, 0.7812, 0.8333, 0.9885, 0.2344, 0.99, 0.25, 0.99, 0.25, 0.9885, 0.2344, 0.7188, 0.6667, 0.7188, 0.5, 0.7188, 0.5, 0.7188, 0.6667, 0.9869, 0.2812, 0.9854, 0.2968, 0.9854, 0.2968, 0.9869, 0.2812, 0.4869, 0.2188, 0.4854, 0.2032, 0.4854, 0.2032, 0.4869, 0.2188, 0.4885, 0.2656, 0.49, 0.25, 0.49, 0.25, 0.4885, 0.2656, 0.7812, 0.8333, 0.7812, 1.0, 0.7812, 1.0, 0.7812, 0.8333, 0.7812, 0.8333, 0.7812, 1.0, 0.7812, 1.0, 0.7812, 0.8333, 0.4885, 0.2656, 0.49, 0.25, 0.49, 0.25, 0.4885, 0.2656, 0.4869, 0.2188, 0.4854, 0.2032, 0.4854, 0.2032, 0.4869, 0.2188, 0.9869, 0.2812, 0.9854, 0.2968, 0.9854, 0.2968, 0.9869, 0.2812, 0.7187, 0.6667, 0.7188, 0.5, 0.7188, 0.5, 0.7188, 0.6667, 0.9885, 0.2344, 0.99, 0.25, 0.99, 0.25, 0.9885, 0.2344, 0.99, 0.25, 0.9885, 0.2656, 0.9885, 0.2656, 0.99, 0.25, 0.9885, 0.2656, 0.9869, 0.2812, 0.9869, 0.2812, 0.9885, 0.2656, 0.4854, 0.2968, 0.4869, 0.2812, 0.4869, 0.2812, 0.4854, 0.2968, 0.4869, 0.2812, 0.4885, 0.2656, 0.4885, 0.2656, 0.4869, 0.2812, 0.4854, 0.2968, 0.4869, 0.2812, 0.4869, 0.2812, 0.4854, 0.2968, 0.4869, 0.2812, 0.4885, 0.2656, 0.4885, 0.2656, 0.4869, 0.2812, 0.99, 0.25, 0.9885, 0.2656, 0.9885, 0.2656, 0.99, 0.25, 0.9885, 0.2656, 0.9869, 0.2812, 0.9869, 0.2812, 0.9885, 0.2656, 0.4854, 0.2968, 0.4869, 0.2812, 0.4869, 0.2812, 0.4854, 0.2968, 0.4869, 0.2812, 0.4885, 0.2656, 0.4885, 0.2656, 0.4869, 0.2812, 0.4854, 0.2968, 0.4869, 0.2812, 0.4869, 0.2812, 0.4854, 0.2968, 0.4869, 0.2812, 0.4885, 0.2656, 0.4885, 0.2656, 0.4869, 0.2812, 0.4854, 0.2968, 0.4869, 0.2812, 0.4869, 0.2812, 0.4854, 0.2968, 0.4869, 0.2812, 0.4885, 0.2656, 0.4885, 0.2656, 0.4869, 0.2812, 0.4854, 0.2968, 0.4869, 0.2812, 0.4869, 0.2812, 0.4854, 0.2968, 0.4869, 0.2812, 0.4885, 0.2656, 0.4885, 0.2656, 0.4869, 0.2812, 0.4854, 0.2968, 0.4869, 0.2812, 0.4869, 0.2812, 0.4854, 0.2968, 0.4869, 0.2812, 0.4885, 0.2656, 0.4885, 0.2656, 0.4869, 0.2812, 0.4854, 0.2968, 0.4869, 0.2812, 0.4869, 0.2812, 0.4854, 0.2968, 0.4869, 0.2812, 0.4885, 0.2656, 0.4885, 0.2656, 0.4869, 0.2812, 0.99, 0.25, 0.9885, 0.2656, 0.9885, 0.2656, 0.99, 0.25, 0.9885, 0.2656, 0.9869, 0.2812, 0.9869, 0.2812, 0.9885, 0.2656, 0.99, 0.25, 0.9885, 0.2656, 0.9885, 0.2656, 0.99, 0.25, 0.9885, 0.2656, 0.9869, 0.2812, 0.9869, 0.2812, 0.9885, 0.2656, 0.99, 0.25, 0.9885, 0.2656, 0.9885, 0.2656, 0.99, 0.25, 0.9885, 0.2656, 0.9869, 0.2812, 0.9869, 0.2812, 0.9885, 0.2656, 0.99, 0.25, 0.9885, 0.2656, 0.9885, 0.2656, 0.99, 0.25, 0.9885, 0.2656, 0.9869, 0.2812, 0.9869, 0.2812, 0.9885, 0.2656, 0.99, 0.25, 0.9885, 0.2656, 0.9885, 0.2656, 0.99, 0.25, 0.9885, 0.2656, 0.9869, 0.2812, 0.9869, 0.2812, 0.9885, 0.2656, 0.99, 0.25, 0.9885, 0.2656, 0.9885, 0.2656, 0.99, 0.25, 0.9885, 0.2656, 0.9869, 0.2812, 0.9869, 0.2812, 0.9885, 0.2656, 0.99, 0.25, 0.9885, 0.2656, 0.9885, 0.2656, 0.99, 0.25, 0.9885, 0.2656, 0.9869, 0.2812, 0.9869, 0.2812, 0.9885, 0.2656, 0.7812, 0.8333, 0.7812, 1.0, 0.7708, 1.0, 0.7708, 0.8333, 0.7708, 0.8333, 0.7708, 1.0, 0.7604, 1.0, 0.7604, 0.8333, 0.4854, 0.2968, 0.4869, 0.2812, 0.4869, 0.2812, 0.4854, 0.2968, 0.4869, 0.2812, 0.4885, 0.2656, 0.4885, 0.2656, 0.4869, 0.2812, 0.9854, 0.2032, 0.9869, 0.2188, 0.9869, 0.2188, 0.9854, 0.2032, 0.9869, 0.2188, 0.9885, 0.2344, 0.9885, 0.2344, 0.9869, 0.2188, 0.49, 0.25, 0.4885, 0.2344, 0.4885, 0.2344, 0.49, 0.25, 0.4885, 0.2344, 0.4869, 0.2188, 0.4869, 0.2188, 0.4885, 0.2344, 0.49, 0.25, 0.4885, 0.2344, 0.4885, 0.2344, 0.49, 0.25, 0.4885, 0.2344, 0.4869, 0.2188, 0.4869, 0.2188, 0.4885, 0.2344, 0.9854, 0.2032, 0.9869, 0.2188, 0.9869, 0.2188, 0.9854, 0.2032, 0.9869, 0.2188, 0.9885, 0.2344, 0.9885, 0.2344, 0.9869, 0.2188, 0.49, 0.25, 0.4885, 0.2344, 0.4885, 0.2344, 0.49, 0.25, 0.4885, 0.2344, 0.4869, 0.2188, 0.4869, 0.2188, 0.4885, 0.2344, 0.49, 0.25, 0.4885, 0.2344, 0.4885, 0.2344, 0.49, 0.25, 0.4885, 0.2344, 0.4869, 0.2188, 0.4869, 0.2188, 0.4885, 0.2344, 0.49, 0.25, 0.4885, 0.2344, 0.4885, 0.2344, 0.49, 0.25, 0.4885, 0.2344, 0.4869, 0.2188, 0.4869, 0.2188, 0.4885, 0.2344, 0.49, 0.25, 0.4885, 0.2344, 0.4885, 0.2344, 0.49, 0.25, 0.4885, 0.2344, 0.4869, 0.2188, 0.4869, 0.2188, 0.4885, 0.2344, 0.49, 0.25, 0.4885, 0.2344, 0.4885, 0.2344, 0.49, 0.25, 0.4885, 0.2344, 0.4869, 0.2188, 0.4869, 0.2188, 0.4885, 0.2344, 0.49, 0.25, 0.4885, 0.2344, 0.4885, 0.2344, 0.49, 0.25, 0.4885, 0.2344, 0.4869, 0.2188, 0.4869, 0.2188, 0.4885, 0.2344, 0.9854, 0.2032, 0.9869, 0.2188, 0.9869, 0.2188, 0.9854, 0.2032, 0.9869, 0.2188, 0.9885, 0.2344, 0.9885, 0.2344, 0.9869, 0.2188, 0.9854, 0.2032, 0.9869, 0.2188, 0.9869, 0.2188, 0.9854, 0.2032, 0.9869, 0.2188, 0.9885, 0.2344, 0.9885, 0.2344, 0.9869, 0.2188, 0.9854, 0.2032, 0.9869, 0.2188, 0.9869, 0.2188, 0.9854, 0.2032, 0.9869, 0.2188, 0.9885, 0.2344, 0.9885, 0.2344, 0.9869, 0.2188, 0.9854, 0.2032, 0.9869, 0.2188, 0.9869, 0.2188, 0.9854, 0.2032, 0.9869, 0.2188, 0.9885, 0.2344, 0.9885, 0.2344, 0.9869, 0.2188, 0.9854, 0.2032, 0.9869, 0.2188, 0.9869, 0.2188, 0.9854, 0.2032, 0.9869, 0.2188, 0.9885, 0.2344, 0.9885, 0.2344, 0.9869, 0.2188, 0.9854, 0.2032, 0.9869, 0.2188, 0.9869, 0.2188, 0.9854, 0.2032, 0.9869, 0.2188, 0.9885, 0.2344, 0.9885, 0.2344, 0.9869, 0.2188, 0.9854, 0.2032, 0.9869, 0.2188, 0.9869, 0.2188, 0.9854, 0.2032, 0.9869, 0.2188, 0.9885, 0.2344, 0.9885, 0.2344, 0.9869, 0.2188, 0.49, 0.25, 0.4885, 0.2344, 0.4885, 0.2344, 0.49, 0.25, 0.4885, 0.2344, 0.4869, 0.2188, 0.4869, 0.2188, 0.4885, 0.2344, 0.75, 0.8333, 0.75, 1.0, 0.7396, 1.0, 0.7396, 0.8333, 0.7396, 0.8333, 0.7396, 1.0, 0.7292, 1.0, 0.7292, 0.8333, 0.7396, 0.5, 0.7396, 0.6667, 0.7292, 0.6667, 0.7292, 0.5, 0.7396, 0.6667, 0.7396, 0.8333, 0.7292, 0.8333, 0.7292, 0.6667, 0.75, 0.5, 0.75, 0.6667, 0.7396, 0.6667, 0.7396, 0.5, 0.75, 0.6667, 0.75, 0.8333, 0.7396, 0.8333, 0.7396, 0.6667, 0.7708, 0.5, 0.7708, 0.6667, 0.7604, 0.6667, 0.7604, 0.5, 0.7708, 0.6667, 0.7708, 0.8333, 0.7604, 0.8333, 0.7604, 0.6667, 0.7812, 0.5, 0.7812, 0.6667, 0.7708, 0.6667, 0.7708, 0.5, 0.7812, 0.6667, 0.7812, 0.8333, 0.7708, 0.8333, 0.7708, 0.6667, 0.7188, 1.0, 0.7188, 0.8333, 0.7188, 0.8333, 0.7188, 1.0, 0.7188, 0.8333, 0.7187, 0.6667, 0.7188, 0.6667, 0.7188, 0.8333, 0.7812, 0.5, 0.7812, 0.6667, 0.7812, 0.6667, 0.7812, 0.5, 0.7812, 0.6667, 0.7812, 0.8333, 0.7812, 0.8333, 0.7812, 0.6667, 0.7812, 0.5, 0.7812, 0.6667, 0.7812, 0.6667, 0.7812, 0.5, 0.7812, 0.6667, 0.7812, 0.8333, 0.7812, 0.8333, 0.7812, 0.6667, 0.7188, 1.0, 0.7188, 0.8333, 0.7187, 0.8333, 0.7188, 1.0, 0.7188, 0.8333, 0.7188, 0.6667, 0.7188, 0.6667, 0.7187, 0.8333, 0.7812, 0.5, 0.7812, 0.6667, 0.7812, 0.6667, 0.7812, 0.5, 0.7812, 0.6667, 0.7812, 0.8333, 0.7812, 0.8333, 0.7812, 0.6667, 0.7812, 0.5, 0.7813, 0.6667, 0.7812, 0.6667, 0.7812, 0.5, 0.7813, 0.6667, 0.7812, 0.8333, 0.7812, 0.8333, 0.7812, 0.6667, 0.7812, 0.5, 0.7812, 0.6667, 0.7813, 0.6667, 0.7812, 0.5, 0.7812, 0.6667, 0.7813, 0.8333, 0.7812, 0.8333, 0.7813, 0.6667, 0.7812, 0.5, 0.7812, 0.6667, 0.7812, 0.6667, 0.7812, 0.5, 0.7812, 0.6667, 0.7813, 0.8333, 0.7813, 0.8333, 0.7812, 0.6667, 0.7812, 0.5, 0.7812, 0.6667, 0.7812, 0.6667, 0.7812, 0.5, 0.7812, 0.6667, 0.7812, 0.8333, 0.7813, 0.8333, 0.7812, 0.6667, 0.7812, 0.5, 0.7812, 0.6667, 0.7812, 0.6667, 0.7812, 0.5, 0.7812, 0.6667, 0.7813, 0.8333, 0.7812, 0.8333, 0.7812, 0.6667, 0.7188, 1.0, 0.7188, 0.8333, 0.7188, 0.8333, 0.7188, 1.0, 0.7188, 0.8333, 0.7187, 0.6667, 0.7187, 0.6667, 0.7188, 0.8333, 0.7188, 1.0, 0.7188, 0.8333, 0.7188, 0.8333, 0.7188, 1.0, 0.7188, 0.8333, 0.7188, 0.6667, 0.7187, 0.6667, 0.7188, 0.8333, 0.7188, 1.0, 0.7188, 0.8333, 0.7188, 0.8333, 0.7188, 1.0, 0.7188, 0.8333, 0.7188, 0.6667, 0.7188, 0.6667, 0.7188, 0.8333, 0.7188, 1.0, 0.7188, 0.8333, 0.7188, 0.8333, 0.7188, 1.0, 0.7188, 0.8333, 0.7188, 0.6667, 0.7188, 0.6667, 0.7188, 0.8333, 0.7188, 1.0, 0.7188, 0.8333, 0.7188, 0.8333, 0.7188, 1.0, 0.7188, 0.8333, 0.7188, 0.6667, 0.7188, 0.6667, 0.7188, 0.8333, 0.7188, 1.0, 0.7188, 0.8333, 0.7188, 0.8333, 0.7188, 1.0, 0.7188, 0.8333, 0.7188, 0.6667, 0.7188, 0.6667, 0.7188, 0.8333, 0.7188, 1.0, 0.7187, 0.8333, 0.7188, 0.8333, 0.7188, 1.0, 0.7187, 0.8333, 0.7188, 0.6667, 0.7188, 0.6667, 0.7188, 0.8333, 0.7292, 0.5, 0.7292, 0.6667, 0.7188, 0.6667, 0.7188, 0.5, 0.7292, 0.6667, 0.7292, 0.8333, 0.7188, 0.8333, 0.7188, 0.6667, 0.7604, 0.5, 0.7604, 0.6667, 0.75, 0.6667, 0.75, 0.5, 0.7604, 0.6667, 0.7604, 0.8333, 0.75, 0.8333, 0.75, 0.6667, 0.7812, 0.5, 0.7812, 0.6667, 0.7812, 0.6667, 0.7812, 0.5, 0.7812, 0.6667, 0.7812, 0.8333, 0.7812, 0.8333, 0.7812, 0.6667, 1.0, 0.5769, 1.0, 0.9231, 0.9688, 0.9231, 0.9688, 0.5769, 0.9688, 0.5769, 0.9688, 0.9231, 0.9375, 0.9231, 0.9375, 0.5769, 0.9375, 0.5769, 0.9375, 0.9231, 0.9062, 0.9231, 0.9063, 0.5769, 0.9063, 0.5769, 0.9062, 0.9231, 0.875, 0.9231, 0.875, 0.5769, 0.875, 0.5769, 0.875, 0.9231, 0.8438, 0.9231, 0.8438, 0.5769, 0.8438, 0.5769, 0.8438, 0.9231, 0.8125, 0.9231, 0.8125, 0.5769, 0.8125, 0.5769, 0.8125, 0.9231, 0.7848, 0.9231, 0.7848, 0.5769, 0.7152, 0.5769, 0.7152, 0.9231, 0.6875, 0.9231, 0.6875, 0.5769, 0.6875, 0.5769, 0.6875, 0.9231, 0.6562, 0.9231, 0.6562, 0.5769, 0.6562, 0.5769, 0.6562, 0.9231, 0.625, 0.9231, 0.625, 0.5769, 0.625, 0.5769, 0.625, 0.9231, 0.5938, 0.9231, 0.5938, 0.5769, 0.5938, 0.5769, 0.5938, 0.9231, 0.5625, 0.9231, 0.5625, 0.5769, 0.5625, 0.5769, 0.5625, 0.9231, 0.5312, 0.9231, 0.5312, 0.5769, 0.5312, 0.5769, 0.5312, 0.9231, 0.5, 0.9231, 0.5, 0.5769, 0.5, 0.5769, 0.5, 0.9231, 0.4688, 0.9231, 0.4688, 0.5769, 0.4688, 0.5769, 0.4688, 0.9231, 0.4375, 0.9231, 0.4375, 0.5769, 0.4375, 0.5769, 0.4375, 0.9231, 0.4062, 0.9231, 0.4062, 0.5769, 0.4062, 0.5769, 0.4062, 0.9231, 0.375, 0.9231, 0.375, 0.5769, 0.375, 0.5769, 0.375, 0.9231, 0.3438, 0.9231, 0.3438, 0.5769, 0.3438, 0.5769, 0.3438, 0.9231, 0.3125, 0.9231, 0.3125, 0.5769, 0.3125, 0.5769, 0.3125, 0.9231, 0.2812, 0.9231, 0.2812, 0.5769, 0.2812, 0.5769, 0.2812, 0.9231, 0.25, 0.9231, 0.25, 0.5769, 0.25, 0.5769, 0.25, 0.9231, 0.2188, 0.9231, 0.2188, 0.5769, 0.2188, 0.5769, 0.2188, 0.9231, 0.1875, 0.9231, 0.1875, 0.5769, 0.1875, 0.5769, 0.1875, 0.9231, 0.1562, 0.9231, 0.1562, 0.5769, 0.1562, 0.5769, 0.1562, 0.9231, 0.125, 0.9231, 0.125, 0.5769, 0.125, 0.5769, 0.125, 0.9231, 0.09375, 0.9231, 0.09375, 0.5769, 0.09375, 0.5769, 0.09375, 0.9231, 0.0625, 0.9231, 0.0625, 0.5769, 0.4678, 0.3395, 0.4678, 0.1605, 0.4819, 0.2005, 0.4865, 0.25, 0.4819, 0.2995, 0.0625, 0.5769, 0.0625, 0.9231, 0.03125, 0.9231, 0.03125, 0.5769, 0.03125, 0.5769, 0.03125, 0.9231, 0.0, 0.9231, 0.0, 0.5769, 0.9678, 0.1605, 0.9678, 0.3395, 0.9819, 0.2995, 0.9865, 0.25, 0.9819, 0.2005, 0.9496, 0.3833, 0.9496, 0.1167, 0.9496, 0.1167, 0.9496, 0.3833, 0.4375, 0.5, 0.4062, 0.5, 0.4062, 0.5, 0.4375, 0.5, 0.9062, 0.5, 0.875, 0.5, 0.875, 0.5, 0.9062, 0.5, 0.3125, 0.5, 0.2812, 0.5, 0.2812, 0.5, 0.3125, 0.5, 0.1562, 0.5, 0.125, 0.5, 0.125, 0.5, 0.1562, 0.5, 0.4062, 1.0, 0.4375, 1.0, 0.4375, 1.0, 0.4062, 1.0, 0.9688, 0.5, 0.9375, 0.5, 0.9375, 0.5, 0.9688, 0.5, 0.4496, 0.1167, 0.4496, 0.3833, 0.4496, 0.3833, 0.4496, 0.1167, 0.125, 1.0, 0.1562, 1.0, 0.1562, 1.0, 0.125, 1.0, 0.9375, 1.0, 0.9688, 1.0, 0.9688, 1.0, 0.9375, 1.0, 0.4062, 0.5, 0.375, 0.5, 0.375, 0.5, 0.4062, 0.5, 0.125, 0.5, 0.09375, 0.5, 0.09375, 0.5, 0.125, 0.5, 0.375, 1.0, 0.4062, 1.0, 0.4062, 1.0, 0.375, 1.0, 0.9375, 0.5, 0.9062, 0.5, 0.9062, 0.5, 0.9375, 0.5, 0.09375, 1.0, 0.125, 1.0, 0.125, 1.0, 0.09375, 1.0, 0.6562, 0.5, 0.625, 0.5, 0.625, 0.5, 0.6562, 0.5, 0.9062, 1.0, 0.9375, 1.0, 0.9375, 1.0, 0.9062, 1.0, 0.375, 0.5, 0.3438, 0.5, 0.3438, 0.5, 0.375, 0.5, 0.625, 1.0, 0.6562, 1.0, 0.6562, 1.0, 0.625, 1.0, 0.09375, 0.5, 0.0625, 0.5, 0.0625, 0.5, 0.09375, 0.5, 0.3438, 1.0, 0.375, 1.0, 0.375, 1.0, 0.3438, 1.0, 0.9062, 0.5, 0.875, 0.5, 0.875, 0.5, 0.9062, 0.5, 0.0625, 1.0, 0.09375, 1.0, 0.09375, 1.0, 0.0625, 1.0, 0.625, 0.5, 0.5938, 0.5, 0.5938, 0.5, 0.625, 0.5, 0.875, 1.0, 0.9062, 1.0, 0.9062, 1.0, 0.875, 1.0, 0.3438, 0.5, 0.3125, 0.5, 0.3125, 0.5, 0.3438, 0.5, 0.5938, 1.0, 0.625, 1.0, 0.625, 1.0, 0.5938, 1.0, 0.0625, 0.5, 0.03125, 0.5, 0.03125, 0.5, 0.0625, 0.5, 0.3125, 1.0, 0.3438, 1.0, 0.3438, 1.0, 0.3125, 1.0, 0.875, 0.5, 0.8438, 0.5, 0.8438, 0.5, 0.875, 0.5, 0.03125, 1.0, 0.0625, 1.0, 0.0625, 1.0, 0.03125, 1.0, 0.5938, 0.5, 0.5625, 0.5, 0.5625, 0.5, 0.5938, 0.5, 0.8438, 1.0, 0.875, 1.0, 0.875, 1.0, 0.8438, 1.0, 0.3125, 0.5, 0.2812, 0.5, 0.2812, 0.5, 0.3125, 0.5, 0.5625, 1.0, 0.5938, 1.0, 0.5938, 1.0, 0.5625, 1.0, 0.03125, 0.5, 0.0, 0.5, 0.0, 0.5, 0.03125, 0.5, 0.2812, 1.0, 0.3125, 1.0, 0.3125, 1.0, 0.2812, 1.0, 0.0, 1.0, 0.03125, 1.0, 0.03125, 1.0, 0.0, 1.0, 0.5625, 0.5, 0.5312, 0.5, 0.5312, 0.5, 0.5625, 0.5, 0.2812, 0.5, 0.25, 0.5, 0.25, 0.5, 0.2812, 0.5, 0.5312, 1.0, 0.5625, 1.0, 0.5625, 1.0, 0.5312, 1.0, 0.25, 1.0, 0.2812, 1.0, 0.2812, 1.0, 0.25, 1.0, 0.5312, 0.5, 0.5, 0.5, 0.5, 0.5, 0.5312, 0.5, 0.25, 0.5, 0.2188, 0.5, 0.2188, 0.5, 0.25, 0.5, 0.5, 1.0, 0.5312, 1.0, 0.5312, 1.0, 0.5, 1.0, 0.2188, 1.0, 0.25, 1.0, 0.25, 1.0, 0.2188, 1.0, 0.5, 0.5, 0.4688, 0.5, 0.4688, 0.5, 0.5, 0.5, 0.2188, 0.5, 0.1875, 0.5, 0.1875, 0.5, 0.2188, 0.5, 0.4688, 1.0, 0.5, 1.0, 0.5, 1.0, 0.4688, 1.0, 0.1875, 1.0, 0.2188, 1.0, 0.2188, 1.0, 0.1875, 1.0, 0.4688, 0.5, 0.4375, 0.5, 0.4375, 0.5, 0.4688, 0.5, 1.0, 0.5, 0.9688, 0.5, 0.9688, 0.5, 1.0, 0.5, 0.1875, 0.5, 0.1562, 0.5, 0.1562, 0.5, 0.1875, 0.5, 0.4375, 1.0, 0.4688, 1.0, 0.4688, 1.0, 0.4375, 1.0, 0.9688, 1.0, 1.0, 1.0, 1.0, 1.0, 0.9688, 1.0, 0.1562, 1.0, 0.1875, 1.0, 0.1875, 1.0, 0.1562, 1.0, 0.25, 0.5, 0.2188, 0.5, 0.2188, 0.5, 0.25, 0.5, 0.0, 1.0, 0.03125, 1.0, 0.03125, 1.0, 0.0, 1.0, 0.2812, 1.0, 0.3125, 1.0, 0.3125, 1.0, 0.2812, 1.0, 0.875, 1.0, 0.9062, 1.0, 0.9062, 1.0, 0.875, 1.0, 0.2812, 0.5, 0.25, 0.5, 0.25, 0.5, 0.2812, 0.5, 0.875, 0.5, 0.8438, 0.5, 0.8438, 0.5, 0.875, 0.5, 0.25, 1.0, 0.2812, 1.0, 0.2812, 1.0, 0.25, 1.0, 0.8438, 1.0, 0.875, 1.0, 0.875, 1.0, 0.8438, 1.0, 0.25, 0.5, 0.2188, 0.5, 0.2188, 0.5, 0.25, 0.5, 0.6562, 0.5, 0.625, 0.5, 0.625, 0.5, 0.6562, 0.5, 0.2188, 1.0, 0.25, 1.0, 0.25, 1.0, 0.2188, 1.0, 0.625, 1.0, 0.6562, 1.0, 0.6562, 1.0, 0.625, 1.0, 0.2188, 0.5, 0.1875, 0.5, 0.1875, 0.5, 0.2188, 0.5, 0.625, 0.5, 0.5938, 0.5, 0.5938, 0.5, 0.625, 0.5, 0.1875, 1.0, 0.2188, 1.0, 0.2188, 1.0, 0.1875, 1.0, 0.5938, 1.0, 0.625, 1.0, 0.625, 1.0, 0.5938, 1.0, 0.1875, 0.5, 0.1562, 0.5, 0.1562, 0.5, 0.1875, 0.5, 0.5938, 0.5, 0.5625, 0.5, 0.5625, 0.5, 0.5938, 0.5, 0.1562, 1.0, 0.1875, 1.0, 0.1875, 1.0, 0.1562, 1.0, 0.5625, 1.0, 0.5938, 1.0, 0.5938, 1.0, 0.5625, 1.0, 0.1562, 0.5, 0.125, 0.5, 0.125, 0.5, 0.1562, 0.5, 0.5625, 0.5, 0.5312, 0.5, 0.5312, 0.5, 0.5625, 0.5, 0.125, 1.0, 0.1562, 1.0, 0.1562, 1.0, 0.125, 1.0, 0.5312, 1.0, 0.5625, 1.0, 0.5625, 1.0, 0.5312, 1.0, 0.125, 0.5, 0.09375, 0.5, 0.09375, 0.5, 0.125, 0.5, 0.5312, 0.5, 0.5, 0.5, 0.5, 0.5, 0.5312, 0.5, 0.09375, 1.0, 0.125, 1.0, 0.125, 1.0, 0.09375, 1.0, 0.5, 1.0, 0.5312, 1.0, 0.5312, 1.0, 0.5, 1.0, 0.09375, 0.5, 0.0625, 0.5, 0.0625, 0.5, 0.09375, 0.5, 0.5, 0.5, 0.4688, 0.5, 0.4688, 0.5, 0.5, 0.5, 0.0625, 1.0, 0.09375, 1.0, 0.09375, 1.0, 0.0625, 1.0, 0.4688, 1.0, 0.5, 1.0, 0.5, 1.0, 0.4688, 1.0, 0.0625, 0.5, 0.03125, 0.5, 0.03125, 0.5, 0.0625, 0.5, 0.4688, 0.5, 0.4375, 0.5, 0.4375, 0.5, 0.4688, 0.5, 0.03125, 1.0, 0.0625, 1.0, 0.0625, 1.0, 0.03125, 1.0, 0.4375, 1.0, 0.4688, 1.0, 0.4688, 1.0, 0.4375, 1.0, 0.03125, 0.5, 0.0, 0.5, 0.0, 0.5, 0.03125, 0.5, 0.4375, 0.5, 0.4062, 0.5, 0.4062, 0.5, 0.4375, 0.5, 0.0, 1.0, 0.03125, 1.0, 0.03125, 1.0, 0.0, 1.0, 0.4062, 1.0, 0.4375, 1.0, 0.4375, 1.0, 0.4062, 1.0, 0.9496, 0.3833, 0.9496, 0.1167, 0.9496, 0.1167, 0.9496, 0.3833, 0.4062, 0.5, 0.375, 0.5, 0.375, 0.5, 0.4062, 0.5, 1.0, 0.5, 0.9688, 0.5, 0.9688, 0.5, 1.0, 0.5, 0.4496, 0.1167, 0.4496, 0.3833, 0.4496, 0.3833, 0.4496, 0.1167, 0.375, 1.0, 0.4062, 1.0, 0.4062, 1.0, 0.375, 1.0, 0.9688, 1.0, 1.0, 1.0, 1.0, 1.0, 0.9688, 1.0, 0.375, 0.5, 0.3438, 0.5, 0.3438, 0.5, 0.375, 0.5, 0.9688, 0.5, 0.9375, 0.5, 0.9375, 0.5, 0.9688, 0.5, 0.3438, 1.0, 0.375, 1.0, 0.375, 1.0, 0.3438, 1.0, 0.9375, 1.0, 0.9688, 1.0, 0.9688, 1.0, 0.9375, 1.0, 0.3438, 0.5, 0.3125, 0.5, 0.3125, 0.5, 0.3438, 0.5, 0.9375, 0.5, 0.9062, 0.5, 0.9062, 0.5, 0.9375, 0.5, 0.3125, 1.0, 0.3438, 1.0, 0.3438, 1.0, 0.3125, 1.0, 0.9062, 1.0, 0.9375, 1.0, 0.9375, 1.0, 0.9062, 1.0, 0.7501, 0.4889, 0.7968, 0.4843, 0.8417, 0.4707, 0.883, 0.4487, 0.919, 0.419, 0.9485, 0.383, 0.9485, 0.117, 0.919, 0.08098, 0.883, 0.05133, 0.8417, 0.02928, 0.7968, 0.01567, 0.7501, 0.01107, 0.7033, 0.01568, 0.6584, 0.0293, 0.617, 0.05141, 0.5808, 0.08113, 0.5511, 0.1173, 0.529, 0.1586, 0.5154, 0.2034, 0.5109, 0.25, 0.5154, 0.2966, 0.529, 0.3414, 0.5511, 0.3827, 0.5808, 0.4189, 0.617, 0.4486, 0.6584, 0.4707, 0.7033, 0.4843, 0.5938, 0.5, 0.5625, 0.5, 0.5625, 0.5, 0.5938, 0.5, 0.125, 0.5, 0.09375, 0.5, 0.09375, 0.5, 0.125, 0.5, 0.4688, 0.5, 0.4375, 0.5, 0.4375, 0.5, 0.4688, 0.5, 1.0, 0.5, 0.9688, 0.5, 0.9688, 0.5, 1.0, 0.5, 0.9496, 0.3833, 0.9496, 0.1167, 0.9496, 0.1167, 0.9496, 0.3833, 0.3438, 0.5, 0.3125, 0.5, 0.3125, 0.5, 0.3438, 0.5, 0.875, 0.5, 0.8438, 0.5, 0.8438, 0.5, 0.875, 0.5, 0.2188, 0.5, 0.1875, 0.5, 0.1875, 0.5, 0.2188, 0.5, 0.5625, 0.5, 0.5312, 0.5, 0.5312, 0.5, 0.5625, 0.5, 0.09375, 0.5, 0.0625, 0.5, 0.0625, 0.5, 0.09375, 0.5, 0.4375, 0.5, 0.4062, 0.5, 0.4062, 0.5, 0.4375, 0.5, 0.9688, 0.5, 0.9375, 0.5, 0.9375, 0.5, 0.9688, 0.5, 0.3125, 0.5, 0.2812, 0.5, 0.2812, 0.5, 0.3125, 0.5, 0.6562, 0.5, 0.625, 0.5, 0.625, 0.5, 0.6562, 0.5, 0.1875, 0.5, 0.1562, 0.5, 0.1562, 0.5, 0.1875, 0.5, 0.5312, 0.5, 0.5, 0.5, 0.5, 0.5, 0.5312, 0.5, 0.0625, 0.5, 0.03125, 0.5, 0.03125, 0.5, 0.0625, 0.5, 0.4062, 0.5, 0.375, 0.5, 0.375, 0.5, 0.4062, 0.5, 0.9375, 0.5, 0.9062, 0.5, 0.9062, 0.5, 0.9375, 0.5, 0.2812, 0.5, 0.25, 0.5, 0.25, 0.5, 0.2812, 0.5, 0.625, 0.5, 0.5938, 0.5, 0.5938, 0.5, 0.625, 0.5, 0.1562, 0.5, 0.125, 0.5, 0.125, 0.5, 0.1562, 0.5, 0.5, 0.5, 0.4688, 0.5, 0.4688, 0.5, 0.5, 0.5, 0.03125, 0.5, 0.0, 0.5, 0.0, 0.5, 0.03125, 0.5, 0.375, 0.5, 0.3438, 0.5, 0.3438, 0.5, 0.375, 0.5, 0.9062, 0.5, 0.875, 0.5, 0.875, 0.5, 0.9062, 0.5, 0.2968, 0.4843, 0.2501, 0.4889, 0.2033, 0.4843, 0.1584, 0.4707, 0.117, 0.4486, 0.08079, 0.4189, 0.05112, 0.3827, 0.02903, 0.3414, 0.01544, 0.2966, 0.01088, 0.25, 0.01544, 0.2034, 0.02903, 0.1586, 0.05112, 0.1173, 0.08078, 0.08113, 0.117, 0.05141, 0.1584, 0.0293, 0.2033, 0.01568, 0.2501, 0.01107, 0.2968, 0.01567, 0.3417, 0.02928, 0.383, 0.05133, 0.419, 0.08098, 0.4485, 0.117, 0.4485, 0.383, 0.419, 0.419, 0.383, 0.4487, 0.3417, 0.4707, 0.3438, 1.0, 0.375, 1.0, 0.375, 1.0, 0.3438, 1.0, 0.875, 1.0, 0.9062, 1.0, 0.9062, 1.0, 0.875, 1.0, 0.2188, 1.0, 0.25, 1.0, 0.25, 1.0, 0.2188, 1.0, 0.5625, 1.0, 0.5938, 1.0, 0.5938, 1.0, 0.5625, 1.0, 0.09375, 1.0, 0.125, 1.0, 0.125, 1.0, 0.09375, 1.0, 0.4375, 1.0, 0.4688, 1.0, 0.4688, 1.0, 0.4375, 1.0, 0.9688, 1.0, 1.0, 1.0, 1.0, 1.0, 0.9688, 1.0, 0.4496, 0.1167, 0.4496, 0.3833, 0.4496, 0.3833, 0.4496, 0.1167, 0.3125, 1.0, 0.3438, 1.0, 0.3438, 1.0, 0.3125, 1.0, 0.8438, 1.0, 0.875, 1.0, 0.875, 1.0, 0.8438, 1.0, 0.1875, 1.0, 0.2188, 1.0, 0.2188, 1.0, 0.1875, 1.0, 0.5312, 1.0, 0.5625, 1.0, 0.5625, 1.0, 0.5312, 1.0, 0.0625, 1.0, 0.09375, 1.0, 0.09375, 1.0, 0.0625, 1.0, 0.4062, 1.0, 0.4375, 1.0, 0.4375, 1.0, 0.4062, 1.0, 0.9375, 1.0, 0.9688, 1.0, 0.9688, 1.0, 0.9375, 1.0, 0.2812, 1.0, 0.3125, 1.0, 0.3125, 1.0, 0.2812, 1.0, 0.625, 1.0, 0.6562, 1.0, 0.6562, 1.0, 0.625, 1.0, 0.1562, 1.0, 0.1875, 1.0, 0.1875, 1.0, 0.1562, 1.0, 0.5, 1.0, 0.5312, 1.0, 0.5312, 1.0, 0.5, 1.0, 0.03125, 1.0, 0.0625, 1.0, 0.0625, 1.0, 0.03125, 1.0, 0.375, 1.0, 0.4062, 1.0, 0.4062, 1.0, 0.375, 1.0, 0.9062, 1.0, 0.9375, 1.0, 0.9375, 1.0, 0.9062, 1.0, 0.25, 1.0, 0.2812, 1.0, 0.2812, 1.0, 0.25, 1.0, 0.5938, 1.0, 0.625, 1.0, 0.625, 1.0, 0.5938, 1.0, 0.125, 1.0, 0.1562, 1.0, 0.1562, 1.0, 0.125, 1.0, 0.4688, 1.0, 0.5, 1.0, 0.5, 1.0, 0.4688, 1.0, 0.7968, 0.4843, 0.7501, 0.4889, 0.75, 0.49, 0.7968, 0.4854, 0.8417, 0.4707, 0.7968, 0.4843, 0.7968, 0.4854, 0.8418, 0.4717, 0.883, 0.4487, 0.8417, 0.4707, 0.8418, 0.4717, 0.8833, 0.4496, 0.919, 0.419, 0.883, 0.4487, 0.8833, 0.4496, 0.9197, 0.4197, 0.9485, 0.383, 0.919, 0.419, 0.9197, 0.4197, 0.9496, 0.3833, 0.919, 0.08098, 0.9485, 0.117, 0.9496, 0.1167, 0.9197, 0.08029, 0.883, 0.05133, 0.919, 0.08098, 0.9197, 0.08029, 0.8833, 0.05045, 0.8417, 0.02928, 0.883, 0.05133, 0.8833, 0.05045, 0.8418, 0.02827, 0.7968, 0.01567, 0.8417, 0.02928, 0.8418, 0.02827, 0.7968, 0.01461, 0.7501, 0.01107, 0.7968, 0.01567, 0.7968, 0.01461, 0.75, 0.01, 0.7033, 0.01568, 0.7501, 0.01107, 0.75, 0.01, 0.7032, 0.01461, 0.6584, 0.0293, 0.7033, 0.01568, 0.7032, 0.01461, 0.6582, 0.02827, 0.617, 0.05141, 0.6584, 0.0293, 0.6582, 0.02827, 0.6167, 0.05045, 0.5808, 0.08113, 0.617, 0.05141, 0.6167, 0.05045, 0.5803, 0.08029, 0.5511, 0.1173, 0.5808, 0.08113, 0.5803, 0.08029, 0.5504, 0.1167, 0.529, 0.1586, 0.5511, 0.1173, 0.5504, 0.1167, 0.5283, 0.1582, 0.5154, 0.2034, 0.529, 0.1586, 0.5283, 0.1582, 0.5146, 0.2032, 0.5109, 0.25, 0.5154, 0.2034, 0.5146, 0.2032, 0.51, 0.25, 0.5154, 0.2966, 0.5109, 0.25, 0.51, 0.25, 0.5146, 0.2968, 0.529, 0.3414, 0.5154, 0.2966, 0.5146, 0.2968, 0.5283, 0.3418, 0.5511, 0.3827, 0.529, 0.3414, 0.5283, 0.3418, 0.5504, 0.3833, 0.5808, 0.4189, 0.5511, 0.3827, 0.5504, 0.3833, 0.5803, 0.4197, 0.617, 0.4486, 0.5808, 0.4189, 0.5803, 0.4197, 0.6167, 0.4496, 0.6584, 0.4707, 0.617, 0.4486, 0.6167, 0.4496, 0.6582, 0.4717, 0.7033, 0.4843, 0.6584, 0.4707, 0.6582, 0.4717, 0.7032, 0.4854, 0.7501, 0.4889, 0.7033, 0.4843, 0.7032, 0.4854, 0.75, 0.49, 0.9485, 0.117, 0.9485, 0.383, 0.9496, 0.3833, 0.9496, 0.1167, 0.2501, 0.4889, 0.2968, 0.4843, 0.2968, 0.4854, 0.25, 0.49, 0.2968, 0.4843, 0.3417, 0.4707, 0.3418, 0.4717, 0.2968, 0.4854, 0.3417, 0.4707, 0.383, 0.4487, 0.3833, 0.4496, 0.3418, 0.4717, 0.383, 0.4487, 0.419, 0.419, 0.4197, 0.4197, 0.3833, 0.4496, 0.419, 0.419, 0.4485, 0.383, 0.4496, 0.3833, 0.4197, 0.4197, 0.4485, 0.117, 0.419, 0.08098, 0.4197, 0.08029, 0.4496, 0.1167, 0.419, 0.08098, 0.383, 0.05133, 0.3833, 0.05045, 0.4197, 0.08029, 0.383, 0.05133, 0.3417, 0.02928, 0.3418, 0.02827, 0.3833, 0.05045, 0.3417, 0.02928, 0.2968, 0.01567, 0.2968, 0.01461, 0.3418, 0.02827, 0.2968, 0.01567, 0.2501, 0.01107, 0.25, 0.01, 0.2968, 0.01461, 0.2501, 0.01107, 0.2033, 0.01568, 0.2032, 0.01461, 0.25, 0.01, 0.2033, 0.01568, 0.1584, 0.0293, 0.1582, 0.02827, 0.2032, 0.01461, 0.1584, 0.0293, 0.117, 0.05141, 0.1167, 0.05045, 0.1582, 0.02827, 0.117, 0.05141, 0.08078, 0.08113, 0.08029, 0.08029, 0.1167, 0.05045, 0.08078, 0.08113, 0.05112, 0.1173, 0.05045, 0.1167, 0.08029, 0.08029, 0.05112, 0.1173, 0.02903, 0.1586, 0.02827, 0.1582, 0.05045, 0.1167, 0.02903, 0.1586, 0.01544, 0.2034, 0.01461, 0.2032, 0.02827, 0.1582, 0.01544, 0.2034, 0.01088, 0.25, 0.01, 0.25, 0.01461, 0.2032, 0.01088, 0.25, 0.01544, 0.2966, 0.01461, 0.2968, 0.01, 0.25, 0.01544, 0.2966, 0.02903, 0.3414, 0.02827, 0.3418, 0.01461, 0.2968, 0.02903, 0.3414, 0.05112, 0.3827, 0.05045, 0.3833, 0.02827, 0.3418, 0.05112, 0.3827, 0.08079, 0.4189, 0.08029, 0.4197, 0.05045, 0.3833, 0.08079, 0.4189, 0.117, 0.4486, 0.1167, 0.4496, 0.08029, 0.4197, 0.117, 0.4486, 0.1584, 0.4707, 0.1582, 0.4717, 0.1167, 0.4496, 0.1584, 0.4707, 0.2033, 0.4843, 0.2032, 0.4854, 0.1582, 0.4717, 0.2033, 0.4843, 0.2501, 0.4889, 0.25, 0.49, 0.2032, 0.4854, 0.4485, 0.383, 0.4485, 0.117, 0.4496, 0.1167, 0.4496, 0.3833, 0.9678, 0.3395, 0.9536, 0.3677, 0.9496, 0.3833, 0.9717, 0.3418, 0.4536, 0.3677, 0.4678, 0.3395, 0.4717, 0.3418, 0.4496, 0.3833, 0.9819, 0.2995, 0.9678, 0.3395, 0.9717, 0.3418, 0.9854, 0.2968, 0.4678, 0.3395, 0.4819, 0.2995, 0.4854, 0.2968, 0.4717, 0.3418, 0.9865, 0.25, 0.9819, 0.2995, 0.9854, 0.2968, 0.99, 0.25, 0.4819, 0.2995, 0.4865, 0.25, 0.49, 0.25, 0.4854, 0.2968, 0.9819, 0.2005, 0.9865, 0.25, 0.99, 0.25, 0.9854, 0.2032, 0.4865, 0.25, 0.4819, 0.2005, 0.4854, 0.2032, 0.49, 0.25, 0.9678, 0.1605, 0.9819, 0.2005, 0.9854, 0.2032, 0.9717, 0.1582, 0.4819, 0.2005, 0.4678, 0.1605, 0.4717, 0.1582, 0.4854, 0.2032, 0.9536, 0.1323, 0.9678, 0.1605, 0.9717, 0.1582, 0.9496, 0.1167, 0.4678, 0.1605, 0.4536, 0.1323, 0.4496, 0.1167, 0.4717, 0.1582, 0.9536, 0.3677, 0.9536, 0.1323, 0.9496, 0.1167, 0.9496, 0.3833, 0.4536, 0.1323, 0.4536, 0.3677, 0.4496, 0.3833, 0.4496, 0.1167, 1.0, 0.5769, 0.9688, 0.5769, 0.9688, 0.5, 1.0, 0.5, 0.9688, 0.9231, 1.0, 0.9231, 1.0, 1.0, 0.9688, 1.0, 0.9688, 0.5769, 0.9375, 0.5769, 0.9375, 0.5, 0.9688, 0.5, 0.9375, 0.9231, 0.9688, 0.9231, 0.9688, 1.0, 0.9375, 1.0, 0.9375, 0.5769, 0.9063, 0.5769, 0.9062, 0.5, 0.9375, 0.5, 0.9062, 0.9231, 0.9375, 0.9231, 0.9375, 1.0, 0.9062, 1.0, 0.9063, 0.5769, 0.875, 0.5769, 0.875, 0.5, 0.9062, 0.5, 0.875, 0.9231, 0.9062, 0.9231, 0.9062, 1.0, 0.875, 1.0, 0.875, 0.5769, 0.8438, 0.5769, 0.8438, 0.5, 0.875, 0.5, 0.8438, 0.9231, 0.875, 0.9231, 0.875, 1.0, 0.8438, 1.0, 0.8438, 0.5769, 0.8125, 0.5769, 0.8125, 0.5, 0.8438, 0.5, 0.8125, 0.9231, 0.8438, 0.9231, 0.8438, 1.0, 0.8125, 1.0, 0.8125, 0.5769, 0.7848, 0.5769, 0.7812, 0.5, 0.8125, 0.5, 0.7848, 0.9231, 0.8125, 0.9231, 0.8125, 1.0, 0.7812, 1.0, 0.7848, 0.5769, 0.7848, 0.9231, 0.7812, 1.0, 0.7812, 0.5, 0.7152, 0.9231, 0.7152, 0.5769, 0.7188, 0.5, 0.7188, 1.0, 0.7152, 0.5769, 0.6875, 0.5769, 0.6875, 0.5, 0.7188, 0.5, 0.6875, 0.9231, 0.7152, 0.9231, 0.7188, 1.0, 0.6875, 1.0, 0.6875, 0.5769, 0.6562, 0.5769, 0.6562, 0.5, 0.6875, 0.5, 0.6562, 0.9231, 0.6875, 0.9231, 0.6875, 1.0, 0.6562, 1.0, 0.6562, 0.5769, 0.625, 0.5769, 0.625, 0.5, 0.6562, 0.5, 0.625, 0.9231, 0.6562, 0.9231, 0.6562, 1.0, 0.625, 1.0, 0.625, 0.5769, 0.5938, 0.5769, 0.5938, 0.5, 0.625, 0.5, 0.5938, 0.9231, 0.625, 0.9231, 0.625, 1.0, 0.5938, 1.0, 0.5938, 0.5769, 0.5625, 0.5769, 0.5625, 0.5, 0.5938, 0.5, 0.5625, 0.9231, 0.5938, 0.9231, 0.5938, 1.0, 0.5625, 1.0, 0.5625, 0.5769, 0.5312, 0.5769, 0.5312, 0.5, 0.5625, 0.5, 0.5312, 0.9231, 0.5625, 0.9231, 0.5625, 1.0, 0.5312, 1.0, 0.5312, 0.5769, 0.5, 0.5769, 0.5, 0.5, 0.5312, 0.5, 0.5, 0.9231, 0.5312, 0.9231, 0.5312, 1.0, 0.5, 1.0, 0.5, 0.5769, 0.4688, 0.5769, 0.4688, 0.5, 0.5, 0.5, 0.4688, 0.9231, 0.5, 0.9231, 0.5, 1.0, 0.4688, 1.0, 0.4688, 0.5769, 0.4375, 0.5769, 0.4375, 0.5, 0.4688, 0.5, 0.4375, 0.9231, 0.4688, 0.9231, 0.4688, 1.0, 0.4375, 1.0, 0.4375, 0.5769, 0.4062, 0.5769, 0.4062, 0.5, 0.4375, 0.5, 0.4062, 0.9231, 0.4375, 0.9231, 0.4375, 1.0, 0.4062, 1.0, 0.4062, 0.5769, 0.375, 0.5769, 0.375, 0.5, 0.4062, 0.5, 0.375, 0.9231, 0.4062, 0.9231, 0.4062, 1.0, 0.375, 1.0, 0.375, 0.5769, 0.3438, 0.5769, 0.3438, 0.5, 0.375, 0.5, 0.3438, 0.9231, 0.375, 0.9231, 0.375, 1.0, 0.3438, 1.0, 0.3438, 0.5769, 0.3125, 0.5769, 0.3125, 0.5, 0.3438, 0.5, 0.3125, 0.9231, 0.3438, 0.9231, 0.3438, 1.0, 0.3125, 1.0, 0.3125, 0.5769, 0.2812, 0.5769, 0.2812, 0.5, 0.3125, 0.5, 0.2812, 0.9231, 0.3125, 0.9231, 0.3125, 1.0, 0.2812, 1.0, 0.2812, 0.5769, 0.25, 0.5769, 0.25, 0.5, 0.2812, 0.5, 0.25, 0.9231, 0.2812, 0.9231, 0.2812, 1.0, 0.25, 1.0, 0.25, 0.5769, 0.2188, 0.5769, 0.2188, 0.5, 0.25, 0.5, 0.2188, 0.9231, 0.25, 0.9231, 0.25, 1.0, 0.2188, 1.0, 0.2188, 0.5769, 0.1875, 0.5769, 0.1875, 0.5, 0.2188, 0.5, 0.1875, 0.9231, 0.2188, 0.9231, 0.2188, 1.0, 0.1875, 1.0, 0.1875, 0.5769, 0.1562, 0.5769, 0.1562, 0.5, 0.1875, 0.5, 0.1562, 0.9231, 0.1875, 0.9231, 0.1875, 1.0, 0.1562, 1.0, 0.1562, 0.5769, 0.125, 0.5769, 0.125, 0.5, 0.1562, 0.5, 0.125, 0.9231, 0.1562, 0.9231, 0.1562, 1.0, 0.125, 1.0, 0.125, 0.5769, 0.09375, 0.5769, 0.09375, 0.5, 0.125, 0.5, 0.09375, 0.9231, 0.125, 0.9231, 0.125, 1.0, 0.09375, 1.0, 0.09375, 0.5769, 0.0625, 0.5769, 0.0625, 0.5, 0.09375, 0.5, 0.0625, 0.9231, 0.09375, 0.9231, 0.09375, 1.0, 0.0625, 1.0, 0.0625, 0.5769, 0.03125, 0.5769, 0.03125, 0.5, 0.0625, 0.5, 0.03125, 0.9231, 0.0625, 0.9231, 0.0625, 1.0, 0.03125, 1.0, 0.03125, 0.5769, 0.0, 0.5769, 0.0, 0.5, 0.03125, 0.5, 0.0, 0.9231, 0.03125, 0.9231, 0.03125, 1.0, 0.0, 1.0, 0.9536, 0.1323, 0.9536, 0.3677, 0.9678, 0.3395, 0.9678, 0.1605, 0.4536, 0.3677, 0.4536, 0.1323, 0.4678, 0.1605, 0.4678, 0.3395])
me_cylinder_001.materials.append(mat_wood)
me_cylinder_001.materials.append(mat_rubber)
me_cylinder_001.materials.append(mat_rubber_black)
me_cylinder_001.use_remesh_preserve_volume = False
me_cylinder_001.use_remesh_preserve_attributes = False
me_cylinder_001.use_mirror_vertex_groups = False
me_cylinder_001.update()

# ---- objects
ob_cylinder_001 = bpy.data.objects.new('Cylinder.001', me_cylinder_001)

# ---- transforms, parenting, visibility, modifiers, constraints
ob_cylinder_001.location = (0.0, 0.0, 0.0)
ob_cylinder_001.lineart.crease_threshold = 0.0

# ---- collection membership
col_collection.objects.link(ob_cylinder_001)

# ---- scene / render settings (as saved in the file)
scene.frame_start = 1; scene.frame_end = 250; scene.frame_set(1)
scene.render.engine = 'BLENDER_EEVEE_NEXT'
scene.cycles.use_denoising = False
scene.cycles.samples = 128
scene.cycles.sampling_pattern = 'TABULATED_SOBOL'
scene.cycles.use_adaptive_sampling = False
scene.cycles.use_light_tree = False
scene.view_settings.view_transform = 'Filmic'
bpy.context.view_layer.update()

# ---- added for rendering (the .blend has no active camera and no usable light): camera, sun
cam_auto = bpy.data.cameras.new('AutoCamera')
cam_auto.lens = 50.0
cam_auto.sensor_width = 36.0
cam_auto.clip_end = 1000.0
ob_auto_camera = bpy.data.objects.new('AutoCamera', cam_auto)
scene.collection.objects.link(ob_auto_camera)
ob_auto_camera.location = (3.69515, -4.43418, 2.27554)
ob_auto_camera.rotation_euler = (1.09748, -7.21219e-08, 0.694738)
scene.camera = ob_auto_camera
light_auto_sun = bpy.data.lights.new('AutoSun', 'SUN')
light_auto_sun.energy = 3.0
light_auto_sun.angle = 0.0523599
ob_auto_sun = bpy.data.objects.new('AutoSun', light_auto_sun)
scene.collection.objects.link(ob_auto_sun)
ob_auto_sun.rotation_euler = (0.872665, 0.174533, 0.523599)
bpy.context.view_layer.update()
